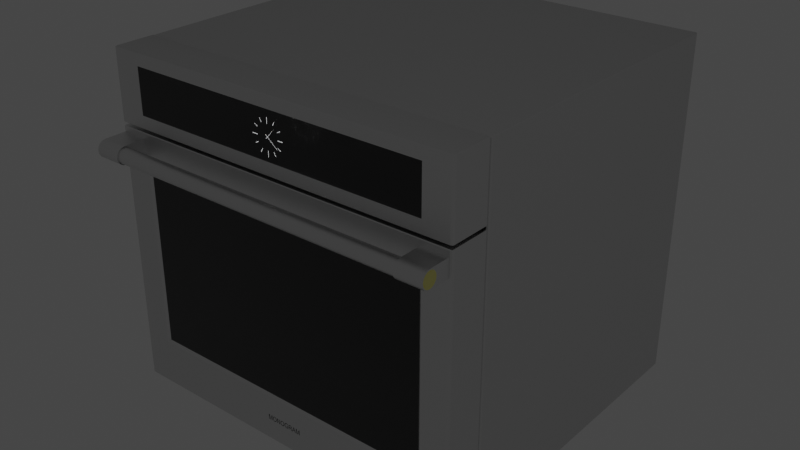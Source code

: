 # Source: Wall_Oven_Monogram.blend  (saved by Blender 3.0.42; exported with 4.5.12 LTS)
import bpy
from mathutils import Matrix  # noqa: F401  (used for matrix-valued properties, if any)

bpy.ops.wm.read_factory_settings(use_empty=True)
scene = bpy.context.scene
scene.name = 'Scene'

# ---- collections
col_collection = bpy.data.collections.new('Collection'); scene.collection.children.link(col_collection)
col_monogram_30_wall_oven_single = bpy.data.collections.new('Monogram 30 Wall Oven Single'); col_collection.children.link(col_monogram_30_wall_oven_single)

# ---- materials (node trees are filled in below, after node groups)
mat_appliance_stainless = bpy.data.materials.new('Appliance Stainless')
mat_appliance_stainless.alpha_threshold = 0.0
mat_appliance_stainless.preview_render_type = 'CUBE'
mat_appliance_stainless.roughness = 0.5
mat_black_glass = bpy.data.materials.new('Black Glass')
mat_black_glass.alpha_threshold = 0.0
mat_black_glass.use_raytrace_refraction = True
mat_black_glass.use_screen_refraction = True
mat_black_glass.refraction_depth = 0.1524
mat_black_glass.thickness_mode = 'SLAB'
mat_black_glass.diffuse_color = (0.02, 0.02, 0.02, 1.0)
mat_black_glass.roughness = 0.5
mat_black_glass.specular_intensity = 1.0
mat_polished_brass = bpy.data.materials.new('Polished Brass')
mat_polished_brass.alpha_threshold = 0.0
mat_polished_brass.diffuse_color = (0.4575, 0.4575, 0.4575, 1.0)
mat_polished_brass.roughness = 0.5
mat_polished_brass.specular_intensity = 0.8
mat_polished_brass.line_color = (0.0, 0.0, 0.0, 1.0)
mat_appliance_stainless_001 = bpy.data.materials.new('Appliance Stainless.001')
mat_appliance_stainless_001.alpha_threshold = 0.0
mat_appliance_stainless_001.preview_render_type = 'CUBE'
mat_appliance_stainless_001.roughness = 0.5
mat_black_glass_001 = bpy.data.materials.new('Black Glass.001')
mat_black_glass_001.alpha_threshold = 0.0
mat_black_glass_001.use_raytrace_refraction = True
mat_black_glass_001.use_screen_refraction = True
mat_black_glass_001.refraction_depth = 0.1524
mat_black_glass_001.thickness_mode = 'SLAB'
mat_black_glass_001.diffuse_color = (0.02, 0.02, 0.02, 1.0)
mat_black_glass_001.roughness = 0.5
mat_black_glass_001.specular_intensity = 1.0
mat_polished_brass_001 = bpy.data.materials.new('Polished Brass.001')
mat_polished_brass_001.alpha_threshold = 0.0
mat_polished_brass_001.diffuse_color = (0.4575, 0.4575, 0.4575, 1.0)
mat_polished_brass_001.roughness = 0.5
mat_polished_brass_001.specular_intensity = 0.8
mat_polished_brass_001.line_color = (0.0, 0.0, 0.0, 1.0)
mat_material_002 = bpy.data.materials.new('Material.002')

# ---- material node trees
mat_appliance_stainless.use_nodes = True; mat_appliance_stainless.node_tree.nodes.clear()
_N = mat_appliance_stainless.node_tree.nodes; _L = mat_appliance_stainless.node_tree.links
n0 = _N.new('ShaderNodeOutputMaterial'); n0.name = 'Material Output'; n0.location = (300, 300)
n1 = _N.new('ShaderNodeBsdfAnisotropic'); n1.name = 'Glossy BSDF'; n1.location = (10, 300)
n1.distribution = 'BECKMANN'
n1.inputs[1].default_value = 0.4762
_L.new(n1.outputs[0], n0.inputs[0])
n0.is_active_output = True
mat_black_glass.use_nodes = True; mat_black_glass.node_tree.nodes.clear()
_N = mat_black_glass.node_tree.nodes; _L = mat_black_glass.node_tree.links
n0 = _N.new('ShaderNodeOutputMaterial'); n0.name = 'Material Output'; n0.location = (483, 294)
n1 = _N.new('ShaderNodeBsdfPrincipled'); n1.name = 'Principled BSDF'; n1.location = (36, 263)
n1.distribution = 'GGX'
n1.subsurface_method = 'BURLEY'
n1.inputs[2].default_value = 0.15
n1.inputs[3].default_value = 1.51
n1.inputs[18].default_value = 1.0
n1.inputs[19].default_value = 0.25
n1.inputs[27].default_value = (0.0, 0.0, 0.0, 1.0)
n1.inputs[28].default_value = 1.0
n2 = _N.new('ShaderNodeRGB'); n2.name = 'RGB.001'; n2.location = (-430, 277)
n2.outputs[0].default_value = (0.06614, 0.0667, 0.06838, 1.0)
_L.new(n1.outputs[0], n0.inputs[0])
_L.new(n2.outputs[0], n1.inputs[0])
n0.is_active_output = True
mat_polished_brass.use_nodes = True; mat_polished_brass.node_tree.nodes.clear()
_N = mat_polished_brass.node_tree.nodes; _L = mat_polished_brass.node_tree.links
n0 = _N.new('ShaderNodeOutputMaterial'); n0.name = 'Material Output'; n0.location = (360, 203)
n1 = _N.new('ShaderNodeBsdfPrincipled'); n1.name = 'Principled BSDF'; n1.location = (-1, 215)
n1.distribution = 'GGX'
n1.subsurface_method = 'BURLEY'
n1.inputs[0].default_value = (1.0, 0.9469, 0.3377, 1.0)
n1.inputs[1].default_value = 1.0
n1.inputs[2].default_value = 0.125
n1.inputs[3].default_value = 1.45
n1.inputs[27].default_value = (0.0, 0.0, 0.0, 1.0)
n1.inputs[28].default_value = 1.0
_L.new(n1.outputs[0], n0.inputs[0])
n0.is_active_output = True
mat_appliance_stainless_001.use_nodes = True; mat_appliance_stainless_001.node_tree.nodes.clear()
_N = mat_appliance_stainless_001.node_tree.nodes; _L = mat_appliance_stainless_001.node_tree.links
n0 = _N.new('ShaderNodeOutputMaterial'); n0.name = 'Material Output'; n0.location = (300, 300)
n1 = _N.new('ShaderNodeBsdfAnisotropic'); n1.name = 'Glossy BSDF'; n1.location = (10, 300)
n1.distribution = 'BECKMANN'
n1.inputs[1].default_value = 0.4762
_L.new(n1.outputs[0], n0.inputs[0])
n0.is_active_output = True
mat_black_glass_001.use_nodes = True; mat_black_glass_001.node_tree.nodes.clear()
_N = mat_black_glass_001.node_tree.nodes; _L = mat_black_glass_001.node_tree.links
n0 = _N.new('ShaderNodeOutputMaterial'); n0.name = 'Material Output'; n0.location = (483, 294)
n1 = _N.new('ShaderNodeBsdfPrincipled'); n1.name = 'Principled BSDF'; n1.location = (36, 263)
n1.distribution = 'GGX'
n1.subsurface_method = 'BURLEY'
n1.inputs[2].default_value = 0.15
n1.inputs[3].default_value = 1.51
n1.inputs[18].default_value = 1.0
n1.inputs[19].default_value = 0.25
n1.inputs[27].default_value = (0.0, 0.0, 0.0, 1.0)
n1.inputs[28].default_value = 1.0
n2 = _N.new('ShaderNodeRGB'); n2.name = 'RGB.001'; n2.location = (-430, 277)
n2.outputs[0].default_value = (0.06614, 0.0667, 0.06838, 1.0)
_L.new(n1.outputs[0], n0.inputs[0])
_L.new(n2.outputs[0], n1.inputs[0])
n0.is_active_output = True
mat_polished_brass_001.use_nodes = True; mat_polished_brass_001.node_tree.nodes.clear()
_N = mat_polished_brass_001.node_tree.nodes; _L = mat_polished_brass_001.node_tree.links
n0 = _N.new('ShaderNodeOutputMaterial'); n0.name = 'Material Output'; n0.location = (360, 203)
n1 = _N.new('ShaderNodeBsdfPrincipled'); n1.name = 'Principled BSDF'; n1.location = (-1, 215)
n1.distribution = 'GGX'
n1.subsurface_method = 'BURLEY'
n1.inputs[0].default_value = (1.0, 0.9469, 0.3377, 1.0)
n1.inputs[1].default_value = 1.0
n1.inputs[2].default_value = 0.125
n1.inputs[3].default_value = 1.45
n1.inputs[27].default_value = (0.0, 0.0, 0.0, 1.0)
n1.inputs[28].default_value = 1.0
_L.new(n1.outputs[0], n0.inputs[0])
n0.is_active_output = True
mat_material_002.use_nodes = True; mat_material_002.node_tree.nodes.clear()
_N = mat_material_002.node_tree.nodes; _L = mat_material_002.node_tree.links
n0 = _N.new('ShaderNodeOutputMaterial'); n0.name = 'Material Output'; n0.location = (300, 300)
n1 = _N.new('ShaderNodeEmission'); n1.name = 'Emission'; n1.location = (10, 300)
n1.inputs[1].default_value = 3.0
_L.new(n1.outputs[0], n0.inputs[0])
n0.is_active_output = True

# ---- world
world_world = bpy.data.worlds.new('World'); scene.world = world_world
world_world.use_nodes = True; world_world.node_tree.nodes.clear()
_N = world_world.node_tree.nodes; _L = world_world.node_tree.links
n0 = _N.new('ShaderNodeOutputWorld'); n0.name = 'World Output'; n0.location = (300, 300)
n1 = _N.new('ShaderNodeBackground'); n1.name = 'Background'; n1.location = (10, 300)
n1.inputs[0].default_value = (0.05088, 0.05088, 0.05088, 1.0)
_L.new(n1.outputs[0], n0.inputs[0])
n0.is_active_output = True
world_world.color = (0.05088, 0.05088, 0.05088)
world_world.use_sun_shadow = False
world_world.sun_shadow_jitter_overblur = 0.0

# ---- meshes
me_cube_025 = bpy.data.meshes.new('Cube.025')
me_cube_025.from_pydata([(-0.4486, -0.7755, 2.293e-08), (-0.4486, -0.7778, 0.00186), (-0.4533, -0.7755, 0.00186), (-0.4486, -0.7771, 0.0005448), (-0.4513, -0.7768, 0.0007861), (-0.4519, -0.7771, 0.00186), (-0.4519, -0.7755, 0.0005448), (-0.4486, -0.7778, 0.01916), (-0.4533, -0.7755, 0.01916), (-0.4519, -0.7771, 0.01916), (-0.4486, -0.7367, 2.293e-08), (-0.4533, -0.7367, 0.00186), (-0.4486, -0.7344, 0.00186), (-0.4519, -0.7367, 0.0005448), (-0.4513, -0.7354, 0.0007861), (-0.4519, -0.7351, 0.00186), (-0.4486, -0.7351, 0.0005448), (-0.4486, -0.7344, 0.01916), (-0.4533, -0.7367, 0.01916), (-0.4519, -0.7351, 0.01916), (0.4486, -0.7755, 2.293e-08), (0.4533, -0.7755, 0.00186), (0.4486, -0.7778, 0.00186), (0.4519, -0.7755, 0.0005448), (0.4513, -0.7768, 0.0007861), (0.4519, -0.7771, 0.00186), (0.4486, -0.7771, 0.0005448), (0.4486, -0.7778, 0.01916), (0.4533, -0.7755, 0.01916), (0.4519, -0.7771, 0.01916), (0.4486, -0.7367, 2.293e-08), (0.4486, -0.7344, 0.00186), (0.4533, -0.7367, 0.00186), (0.4486, -0.7351, 0.0005448), (0.4513, -0.7354, 0.0007861), (0.4519, -0.7351, 0.00186), (0.4519, -0.7367, 0.0005448), (0.4533, -0.7367, 0.01916), (0.4486, -0.7344, 0.01916), (0.4519, -0.7351, 0.01916), (-0.4486, -0.73, -1.164e-10), (-0.4486, -0.7347, 0.00186), (-0.4534, -0.73, 0.00186), (-0.4486, -0.7333, 0.0005448), (-0.4514, -0.7327, 0.0007861), (-0.452, -0.7333, 0.00186), (-0.452, -0.73, 0.0005448), (-0.4486, -0.7347, 0.8494), (-0.4486, -0.73, 0.8513), (-0.4534, -0.73, 0.8494), (-0.4486, -0.7333, 0.8507), (-0.4514, -0.7327, 0.8505), (-0.452, -0.73, 0.8507), (-0.452, -0.7333, 0.8494), (-0.4486, -7.823e-08, -1.164e-10), (-0.4534, -7.823e-08, 0.00186), (-0.4486, 0.004743, 0.00186), (-0.452, -7.823e-08, 0.0005448), (-0.4514, 0.002738, 0.0007861), (-0.452, 0.003354, 0.00186), (-0.4486, 0.003354, 0.0005448), (-0.4486, -7.823e-08, 0.8513), (-0.4486, 0.004743, 0.8494), (-0.4534, -7.823e-08, 0.8494), (-0.4486, 0.003354, 0.8507), (-0.4514, 0.002738, 0.8505), (-0.452, 0.003354, 0.8494), (-0.452, -7.823e-08, 0.8507), (0.4486, -0.73, -1.164e-10), (0.4534, -0.73, 0.00186), (0.4486, -0.7347, 0.00186), (0.452, -0.73, 0.0005448), (0.4514, -0.7327, 0.0007861), (0.452, -0.7333, 0.00186), (0.4486, -0.7333, 0.0005448), (0.4486, -0.73, 0.8513), (0.4486, -0.7347, 0.8494), (0.4534, -0.73, 0.8494), (0.4486, -0.7333, 0.8507), (0.4514, -0.7327, 0.8505), (0.452, -0.7333, 0.8494), (0.452, -0.73, 0.8507), (0.4486, -7.823e-08, -1.164e-10), (0.4486, 0.004743, 0.00186), (0.4534, -7.823e-08, 0.00186), (0.4486, 0.003354, 0.0005448), (0.4514, 0.002738, 0.0007861), (0.452, 0.003354, 0.00186), (0.452, -7.823e-08, 0.0005448), (0.4486, -7.823e-08, 0.8513), (0.4534, -7.823e-08, 0.8494), (0.4486, 0.004743, 0.8494), (0.452, -7.823e-08, 0.8507), (0.4514, 0.002738, 0.8505), (0.452, 0.003354, 0.8494), (0.4486, 0.003354, 0.8507), (0.4233, -0.7367, 2.293e-08), (-0.4279, -0.7367, 2.293e-08), (-0.4279, -0.7351, 0.0005448), (0.4233, -0.7351, 0.0005448), (-0.4279, -0.7344, 0.00186), (0.4233, -0.7344, 0.00186), (-0.4279, -0.7367, 0.02102), (0.4233, -0.7367, 0.02102), (0.4233, -0.7351, 0.02048), (-0.4279, -0.7351, 0.02048), (0.4233, -0.7344, 0.01916), (-0.4279, -0.7344, 0.01916), (-0.4279, -0.7755, 2.293e-08), (0.4233, -0.7755, 2.293e-08), (0.4233, -0.7771, 0.0005448), (-0.4279, -0.7771, 0.0005448), (0.4233, -0.7778, 0.00186), (-0.4279, -0.7778, 0.00186), (0.4233, -0.7755, 0.02102), (-0.4279, -0.7755, 0.02102), (-0.4279, -0.7771, 0.02048), (0.4233, -0.7771, 0.02048), (-0.4279, -0.7778, 0.01916), (0.4233, -0.7778, 0.01916), (-0.4486, -0.7778, 0.03976), (-0.4486, -0.7755, 0.04162), (-0.4533, -0.7755, 0.03976), (-0.4486, -0.7771, 0.04107), (-0.4513, -0.7768, 0.04083), (-0.4519, -0.7755, 0.04107), (-0.4519, -0.7771, 0.03976), (-0.4486, -0.7367, 0.04162), (-0.4486, -0.7344, 0.03976), (-0.4533, -0.7367, 0.03976), (-0.4486, -0.7351, 0.04107), (-0.4513, -0.7354, 0.04083), (-0.4519, -0.7351, 0.03976), (-0.4519, -0.7367, 0.04107), (-0.4279, -0.7367, 0.04162), (-0.4279, -0.7351, 0.04107), (-0.4279, -0.7344, 0.03976), (-0.4279, -0.7755, 0.04162), (-0.4279, -0.7771, 0.04107), (-0.4279, -0.7778, 0.03976), (0.4486, -0.7755, 0.0416), (0.4486, -0.7778, 0.03974), (0.4533, -0.7755, 0.03974), (0.4486, -0.7771, 0.04106), (0.4513, -0.7768, 0.04082), (0.4519, -0.7771, 0.03974), (0.4519, -0.7755, 0.04106), (0.4486, -0.7367, 0.0416), (0.4533, -0.7367, 0.03974), (0.4486, -0.7344, 0.03974), (0.4519, -0.7367, 0.04106), (0.4513, -0.7354, 0.04082), (0.4519, -0.7351, 0.03974), (0.4486, -0.7351, 0.04106), (0.4233, -0.7367, 0.0416), (0.4233, -0.7351, 0.04106), (0.4233, -0.7344, 0.03974), (0.4233, -0.7755, 0.0416), (0.4233, -0.7771, 0.04106), (0.4233, -0.7778, 0.03974), (-0.4477, -0.8296, 0.04121), (-0.3747, -0.8304, 0.1611), (-0.4534, -0.8296, 0.04338), (-0.4477, -0.8334, 0.04185), (-0.451, -0.8327, 0.04213), (-0.4517, -0.8334, 0.04338), (-0.4517, -0.8296, 0.04185), (-0.3747, -0.8304, 0.5848), (-0.4477, -0.8296, 0.6766), (-0.4534, -0.8296, 0.6745), (-0.4477, -0.8334, 0.676), (-0.451, -0.8327, 0.6757), (-0.4517, -0.8296, 0.676), (-0.4517, -0.8334, 0.6745), (-0.4477, -0.7398, 0.04121), (-0.4534, -0.7398, 0.04338), (-0.4477, -0.7344, 0.04338), (-0.4517, -0.7398, 0.04185), (-0.451, -0.7367, 0.04213), (-0.4517, -0.736, 0.04338), (-0.4477, -0.736, 0.04185), (-0.4477, -0.7398, 0.6766), (-0.4477, -0.7344, 0.6745), (-0.4534, -0.7398, 0.6745), (-0.4477, -0.736, 0.676), (-0.451, -0.7367, 0.6757), (-0.4517, -0.736, 0.6745), (-0.4517, -0.7398, 0.676), (0.448, -0.8296, 0.04121), (0.4537, -0.8296, 0.04338), (0.3786, -0.8304, 0.1611), (0.452, -0.8296, 0.04185), (0.4513, -0.8327, 0.04213), (0.452, -0.8334, 0.04338), (0.448, -0.8334, 0.04185), (0.448, -0.8296, 0.6766), (0.3786, -0.8304, 0.5848), (0.4537, -0.8296, 0.6745), (0.448, -0.8334, 0.676), (0.4513, -0.8327, 0.6757), (0.452, -0.8334, 0.6745), (0.452, -0.8296, 0.676), (0.448, -0.7398, 0.04121), (0.448, -0.7344, 0.04338), (0.4537, -0.7398, 0.04338), (0.448, -0.736, 0.04185), (0.4513, -0.7367, 0.04213), (0.452, -0.736, 0.04338), (0.452, -0.7398, 0.04185), (0.448, -0.7398, 0.6766), (0.4537, -0.7398, 0.6745), (0.448, -0.7344, 0.6745), (0.452, -0.7398, 0.676), (0.4513, -0.7367, 0.6757), (0.452, -0.736, 0.6745), (0.448, -0.736, 0.676), (-0.4477, -0.8296, 0.6832), (-0.3804, -0.835, 0.7152), (-0.4534, -0.8296, 0.6854), (-0.4477, -0.8334, 0.6838), (-0.451, -0.8327, 0.6841), (-0.4517, -0.8334, 0.6854), (-0.4517, -0.8296, 0.6838), (-0.3804, -0.835, 0.8232), (-0.4477, -0.8296, 0.8525), (-0.4534, -0.8296, 0.8503), (-0.4477, -0.8334, 0.8518), (-0.451, -0.8327, 0.8516), (-0.4517, -0.8296, 0.8518), (-0.4517, -0.8334, 0.8503), (-0.4477, -0.7398, 0.6832), (-0.4534, -0.7398, 0.6854), (-0.4477, -0.7344, 0.6854), (-0.4517, -0.7398, 0.6838), (-0.451, -0.7367, 0.6841), (-0.4517, -0.736, 0.6854), (-0.4477, -0.736, 0.6838), (-0.4477, -0.7398, 0.8525), (-0.4477, -0.7344, 0.8503), (-0.4534, -0.7398, 0.8503), (-0.4477, -0.736, 0.8518), (-0.451, -0.7367, 0.8516), (-0.4517, -0.736, 0.8503), (-0.4517, -0.7398, 0.8518), (0.448, -0.8296, 0.6832), (0.4537, -0.8296, 0.6854), (0.3842, -0.835, 0.7152), (0.452, -0.8296, 0.6838), (0.4513, -0.8327, 0.6841), (0.452, -0.8334, 0.6854), (0.448, -0.8334, 0.6838), (0.448, -0.8296, 0.8525), (0.3842, -0.835, 0.8232), (0.4537, -0.8296, 0.8503), (0.448, -0.8334, 0.8518), (0.4513, -0.8327, 0.8516), (0.452, -0.8334, 0.8503), (0.452, -0.8296, 0.8518), (0.448, -0.7398, 0.6832), (0.448, -0.7344, 0.6854), (0.4537, -0.7398, 0.6854), (0.448, -0.736, 0.6838), (0.4513, -0.7367, 0.6841), (0.452, -0.736, 0.6854), (0.452, -0.7398, 0.6838), (0.448, -0.7398, 0.8525), (0.4537, -0.7398, 0.8503), (0.448, -0.7344, 0.8503), (0.452, -0.7398, 0.8518), (0.4513, -0.7367, 0.8516), (0.452, -0.736, 0.8503), (0.448, -0.736, 0.8518), (-0.4477, -0.835, 0.04338), (-0.4477, -0.835, 0.6745), (0.448, -0.835, 0.6745), (0.448, -0.835, 0.04338), (-0.3804, -0.835, 0.1555), (-0.3804, -0.835, 0.5904), (0.3842, -0.835, 0.5904), (0.3842, -0.835, 0.1555), (-0.4477, -0.835, 0.6854), (-0.4477, -0.835, 0.8503), (0.448, -0.835, 0.8503), (0.448, -0.835, 0.6854), (0.03386, -0.835, 0.1067), (0.03679, -0.835, 0.09422), (0.0385, -0.835, 0.09422), (0.03547, -0.835, 0.09799), (0.035, -0.835, 0.09933), (0.03069, -0.835, 0.09799), (0.03383, -0.835, 0.1028), (0.033, -0.835, 0.1054), (0.02787, -0.835, 0.09422), (0.02946, -0.835, 0.09422), (0.0322, -0.835, 0.1067), (0.03114, -0.835, 0.09933), (0.03237, -0.835, 0.103), (0.03273, -0.835, 0.1042), (0.01536, -0.835, 0.09595), (0.01065, -0.835, 0.09548), (0.01426, -0.835, 0.0951), (0.0116, -0.835, 0.09558), (0.01253, -0.835, 0.09589), (0.01333, -0.835, 0.09632), (0.01391, -0.835, 0.09677), (0.01536, -0.835, 0.1006), (0.01391, -0.835, 0.0991), (0.01063, -0.835, 0.0991), (0.01063, -0.835, 0.1006), (0.0152, -0.835, 0.1032), (0.01358, -0.835, 0.1036), (0.01386, -0.835, 0.1028), (0.01484, -0.835, 0.1043), (0.01324, -0.835, 0.1043), (0.01278, -0.835, 0.1048), (0.01435, -0.835, 0.1052), (0.01217, -0.835, 0.1051), (0.01143, -0.835, 0.1054), (0.01369, -0.835, 0.1059), (0.01062, -0.835, 0.1055), (0.01194, -0.835, 0.09412), (0.009159, -0.835, 0.0942), (0.01073, -0.835, 0.094), (0.01311, -0.835, 0.09449), (0.00774, -0.835, 0.09479), (0.006556, -0.835, 0.09575), (0.009569, -0.835, 0.09561), (0.008556, -0.835, 0.09602), (0.005705, -0.835, 0.09706), (0.007689, -0.835, 0.09671), (0.007053, -0.835, 0.09769), (0.005188, -0.835, 0.09864), (0.006667, -0.835, 0.09895), (0.005018, -0.835, 0.1004), (0.00654, -0.835, 0.1005), (0.005188, -0.835, 0.1021), (0.006648, -0.835, 0.1018), (0.006966, -0.835, 0.103), (0.005701, -0.835, 0.1038), (0.007268, -0.835, 0.1036), (0.007672, -0.835, 0.1042), (0.006532, -0.835, 0.1052), (0.008197, -0.835, 0.1047), (0.00887, -0.835, 0.1051), (0.009676, -0.835, 0.1054), (0.007665, -0.835, 0.1061), (0.01281, -0.835, 0.1064), (0.009044, -0.835, 0.1067), (0.01178, -0.835, 0.1068), (0.01062, -0.835, 0.1069), (-0.02442, -0.835, 0.09419), (-0.02736, -0.835, 0.09422), (-0.02585, -0.835, 0.094), (-0.02308, -0.835, 0.09477), (-0.02871, -0.835, 0.09485), (-0.02195, -0.835, 0.09572), (-0.02585, -0.835, 0.09542), (-0.0243, -0.835, 0.09575), (-0.02111, -0.835, 0.09703), (-0.02305, -0.835, 0.09673), (-0.02223, -0.835, 0.09831), (-0.02058, -0.835, 0.09863), (-0.02196, -0.835, 0.1004), (-0.02041, -0.835, 0.1004), (-0.02058, -0.835, 0.1022), (-0.02207, -0.835, 0.1019), (-0.02242, -0.835, 0.1031), (-0.02107, -0.835, 0.1038), (-0.023, -0.835, 0.1041), (-0.02189, -0.835, 0.1051), (-0.0238, -0.835, 0.1048), (-0.02476, -0.835, 0.1053), (-0.023, -0.835, 0.1061), (-0.02583, -0.835, 0.1055), (-0.02982, -0.835, 0.09586), (-0.02738, -0.835, 0.09575), (-0.02863, -0.835, 0.09672), (-0.03063, -0.835, 0.09717), (-0.02946, -0.835, 0.09825), (-0.03112, -0.835, 0.09868), (-0.02974, -0.835, 0.1003), (-0.03128, -0.835, 0.1003), (-0.02945, -0.835, 0.1027), (-0.0309, -0.835, 0.103), (-0.02858, -0.835, 0.1043), (-0.02976, -0.835, 0.1051), (-0.02732, -0.835, 0.1052), (-0.02802, -0.835, 0.1064), (-0.02434, -0.835, 0.1067), (-0.02584, -0.835, 0.1069), (-0.0006229, -0.835, 0.09419), (-0.003572, -0.835, 0.09422), (-0.002053, -0.835, 0.094), (0.0007095, -0.835, 0.09477), (-0.004918, -0.835, 0.09485), (0.001842, -0.835, 0.09572), (-0.002061, -0.835, 0.09542), (-0.0005064, -0.835, 0.09575), (0.002684, -0.835, 0.09703), (0.0007409, -0.835, 0.09673), (0.001564, -0.835, 0.09831), (0.003209, -0.835, 0.09863), (0.001842, -0.835, 0.1004), (0.003385, -0.835, 0.1004), (0.003217, -0.835, 0.1022), (0.001723, -0.835, 0.1019), (0.001369, -0.835, 0.1031), (0.00272, -0.835, 0.1038), (0.0007933, -0.835, 0.1041), (0.001906, -0.835, 0.1051), (-6.426e-06, -0.835, 0.1048), (-0.0009645, -0.835, 0.1053), (0.0007933, -0.835, 0.1061), (-0.002038, -0.835, 0.1055), (-0.006032, -0.835, 0.09586), (-0.003587, -0.835, 0.09575), (-0.004836, -0.835, 0.09672), (-0.006834, -0.835, 0.09717), (-0.005666, -0.835, 0.09825), (-0.007324, -0.835, 0.09868), (-0.005944, -0.835, 0.1003), (-0.007486, -0.835, 0.1003), (-0.005654, -0.835, 0.1027), (-0.007105, -0.835, 0.103), (-0.004787, -0.835, 0.1043), (-0.005968, -0.835, 0.1051), (-0.003524, -0.835, 0.1052), (-0.004227, -0.835, 0.1064), (-0.000547, -0.835, 0.1067), (-0.002046, -0.835, 0.1069), (-0.03323, -0.835, 0.1067), (-0.03468, -0.835, 0.09422), (-0.03323, -0.835, 0.09422), (-0.03468, -0.835, 0.1047), (-0.03935, -0.835, 0.09422), (-0.038, -0.835, 0.09422), (-0.03859, -0.835, 0.09602), (-0.03799, -0.835, 0.09801), (-0.03526, -0.835, 0.1067), (-0.04264, -0.835, 0.1048), (-0.03914, -0.835, 0.09786), (-0.04184, -0.835, 0.1067), (-0.0441, -0.835, 0.09422), (-0.04264, -0.835, 0.09422), (-0.0441, -0.835, 0.1067), (0.05051, -0.835, 0.1067), (0.04905, -0.835, 0.09422), (0.05051, -0.835, 0.09422), (0.04905, -0.835, 0.1047), (0.04439, -0.835, 0.09422), (0.04574, -0.835, 0.09422), (0.04515, -0.835, 0.09602), (0.04575, -0.835, 0.09801), (0.04848, -0.835, 0.1067), (0.04109, -0.835, 0.1048), (0.0446, -0.835, 0.09786), (0.04189, -0.835, 0.1067), (0.03964, -0.835, 0.09422), (0.04109, -0.835, 0.09422), (0.03964, -0.835, 0.1067), (0.0257, -0.835, 0.09761), (0.02579, -0.835, 0.09422), (0.02767, -0.835, 0.09422), (0.02429, -0.835, 0.09681), (0.02369, -0.835, 0.0978), (0.0251, -0.835, 0.09852), (0.02321, -0.835, 0.09853), (0.02446, -0.835, 0.09927), (0.0228, -0.835, 0.09903), (0.02244, -0.835, 0.09937), (0.02408, -0.835, 0.09958), (0.0221, -0.835, 0.09957), (0.02176, -0.835, 0.0997), (0.02355, -0.835, 0.09989), (0.02142, -0.835, 0.09974), (0.01918, -0.835, 0.09975), (0.02597, -0.835, 0.101), (0.02333, -0.835, 0.1012), (0.02241, -0.835, 0.1012), (0.02656, -0.835, 0.1021), (0.02402, -0.835, 0.1014), (0.02453, -0.835, 0.1017), (0.02491, -0.835, 0.1022), (0.02675, -0.835, 0.1033), (0.02513, -0.835, 0.1027), (0.02521, -0.835, 0.1033), (0.02506, -0.835, 0.1041), (0.02663, -0.835, 0.1043), (0.02462, -0.835, 0.1047), (0.02628, -0.835, 0.1052), (0.02387, -0.835, 0.1052), (0.02277, -0.835, 0.1053), (0.02573, -0.835, 0.1059), (0.01918, -0.835, 0.1053), (0.01767, -0.835, 0.09422), (0.01918, -0.835, 0.09422), (0.01767, -0.835, 0.1067), (0.01918, -0.835, 0.1012), (0.02497, -0.835, 0.1003), (0.02502, -0.835, 0.1063), (0.02405, -0.835, 0.1066), (0.02271, -0.835, 0.1067), (-0.009525, -0.835, 0.1067), (-0.01106, -0.835, 0.09422), (-0.009525, -0.835, 0.09422), (-0.01096, -0.835, 0.09688), (-0.01096, -0.835, 0.1067), (-0.01706, -0.835, 0.104), (-0.01696, -0.835, 0.1067), (-0.0185, -0.835, 0.09422), (-0.01706, -0.835, 0.09422), (-0.0185, -0.835, 0.1067), (-0.4458, -0.8747, 0.6421), (0.446, -0.8747, 0.6421), (-0.4458, -0.8757, 0.6369), (0.446, -0.8757, 0.6369), (-0.4458, -0.8786, 0.6326), (0.446, -0.8786, 0.6326), (-0.4458, -0.8828, 0.6297), (0.446, -0.8828, 0.6297), (-0.4458, -0.8879, 0.6286), (0.446, -0.8879, 0.6286), (-0.4458, -0.8929, 0.6297), (0.446, -0.8929, 0.6297), (-0.4458, -0.8972, 0.6326), (0.446, -0.8972, 0.6326), (-0.4458, -0.9, 0.6369), (0.446, -0.9, 0.6369), (-0.4458, -0.901, 0.6421), (0.446, -0.901, 0.6421), (-0.4458, -0.9, 0.6473), (0.446, -0.9, 0.6473), (-0.4458, -0.8972, 0.6516), (0.446, -0.8972, 0.6516), (-0.4458, -0.8929, 0.6545), (0.446, -0.8929, 0.6545), (-0.4458, -0.8879, 0.6556), (0.446, -0.8879, 0.6556), (-0.4458, -0.8828, 0.6545), (0.446, -0.8828, 0.6545), (-0.4458, -0.8786, 0.6516), (0.446, -0.8786, 0.6516), (-0.4458, -0.8757, 0.6473), (0.446, -0.8757, 0.6473), (-0.4477, -0.8698, 0.6421), (-0.4477, -0.8712, 0.635), (0.448, -0.8712, 0.635), (0.448, -0.8698, 0.6421), (-0.4477, -0.8751, 0.629), (0.448, -0.8751, 0.629), (-0.4477, -0.881, 0.625), (0.448, -0.881, 0.625), (-0.4477, -0.8879, 0.6236), (0.448, -0.8879, 0.6236), (-0.4477, -0.8948, 0.625), (0.448, -0.8948, 0.625), (-0.4477, -0.9007, 0.629), (0.448, -0.9007, 0.629), (-0.4477, -0.9046, 0.635), (0.448, -0.9046, 0.635), (-0.4477, -0.906, 0.6421), (0.448, -0.906, 0.6421), (-0.4477, -0.9046, 0.6492), (0.448, -0.9046, 0.6492), (-0.4477, -0.9007, 0.6552), (0.448, -0.9007, 0.6552), (-0.4477, -0.8948, 0.6592), (0.448, -0.8948, 0.6592), (-0.4477, -0.8879, 0.6606), (0.448, -0.8879, 0.6606), (-0.4477, -0.881, 0.6592), (0.448, -0.881, 0.6592), (-0.4477, -0.8751, 0.6552), (0.448, -0.8751, 0.6552), (-0.4477, -0.8712, 0.6492), (0.448, -0.8712, 0.6492), (-0.4477, -0.8719, 0.6421), (-0.4477, -0.8731, 0.6358), (0.448, -0.8731, 0.6358), (0.448, -0.8719, 0.6421), (-0.4477, -0.8766, 0.6305), (0.448, -0.8766, 0.6305), (-0.4477, -0.8818, 0.627), (0.448, -0.8818, 0.627), (-0.4477, -0.8879, 0.6257), (0.448, -0.8879, 0.6257), (-0.4477, -0.894, 0.627), (0.448, -0.894, 0.627), (-0.4477, -0.8992, 0.6305), (0.448, -0.8992, 0.6305), (-0.4477, -0.9027, 0.6358), (0.448, -0.9027, 0.6358), (-0.4477, -0.9039, 0.6421), (0.448, -0.9039, 0.6421), (-0.4477, -0.9027, 0.6484), (0.448, -0.9027, 0.6484), (-0.4477, -0.8992, 0.6537), (0.448, -0.8992, 0.6537), (-0.4477, -0.894, 0.6572), (0.448, -0.894, 0.6572), (-0.4477, -0.8879, 0.6585), (0.448, -0.8879, 0.6585), (-0.4477, -0.8818, 0.6572), (0.448, -0.8818, 0.6572), (-0.4477, -0.8766, 0.6537), (0.448, -0.8766, 0.6537), (-0.4477, -0.8731, 0.6484), (0.448, -0.8731, 0.6484), (0.3828, -0.8712, 0.635), (0.3828, -0.8698, 0.6421), (0.3828, -0.8751, 0.629), (0.3828, -0.881, 0.625), (0.3828, -0.8879, 0.6236), (0.3828, -0.8948, 0.625), (0.3828, -0.9007, 0.629), (0.3828, -0.9046, 0.635), (0.3828, -0.906, 0.6421), (0.3828, -0.9046, 0.6492), (0.3828, -0.9007, 0.6552), (0.3828, -0.8948, 0.6592), (0.3828, -0.8879, 0.6606), (0.3828, -0.881, 0.6592), (0.3828, -0.8751, 0.6552), (0.3828, -0.8712, 0.6492), (0.3828, -0.8712, 0.635), (0.3828, -0.8698, 0.6421), (0.3828, -0.8751, 0.629), (0.3828, -0.881, 0.625), (0.3828, -0.8879, 0.6236), (0.3828, -0.8948, 0.625), (0.3828, -0.9007, 0.629), (0.3828, -0.9046, 0.635), (0.3828, -0.906, 0.6421), (0.3828, -0.9046, 0.6492), (0.3828, -0.9007, 0.6552), (0.3828, -0.8948, 0.6592), (0.3828, -0.8879, 0.6606), (0.3828, -0.881, 0.6592), (0.3828, -0.8751, 0.6552), (0.3828, -0.8712, 0.6492), (0.3828, -0.8879, 0.6211), (0.3828, -0.8957, 0.6227), (0.3828, -0.9024, 0.6272), (0.3828, -0.9069, 0.6341), (0.3828, -0.9084, 0.6421), (0.3828, -0.9069, 0.6502), (0.3828, -0.9024, 0.657), (0.3828, -0.8957, 0.6615), (0.3828, -0.8879, 0.6631), (0.3828, -0.835, 0.6211), (0.3828, -0.835, 0.6631), (0.448, -0.8712, 0.635), (0.448, -0.8698, 0.6421), (0.448, -0.8751, 0.629), (0.448, -0.881, 0.625), (0.448, -0.8879, 0.6236), (0.448, -0.8948, 0.625), (0.448, -0.9007, 0.629), (0.448, -0.9046, 0.635), (0.448, -0.906, 0.6421), (0.448, -0.9046, 0.6492), (0.448, -0.9007, 0.6552), (0.448, -0.8948, 0.6592), (0.448, -0.8879, 0.6606), (0.448, -0.881, 0.6592), (0.448, -0.8751, 0.6552), (0.448, -0.8712, 0.6492), (0.448, -0.8712, 0.635), (0.448, -0.8698, 0.6421), (0.448, -0.8751, 0.629), (0.448, -0.881, 0.625), (0.448, -0.8879, 0.6236), (0.448, -0.8948, 0.625), (0.448, -0.9007, 0.629), (0.448, -0.9046, 0.635), (0.448, -0.906, 0.6421), (0.448, -0.9046, 0.6492), (0.448, -0.9007, 0.6552), (0.448, -0.8948, 0.6592), (0.448, -0.8879, 0.6606), (0.448, -0.881, 0.6592), (0.448, -0.8751, 0.6552), (0.448, -0.8712, 0.6492), (0.448, -0.8879, 0.6211), (0.448, -0.8957, 0.6227), (0.448, -0.9024, 0.6272), (0.448, -0.9069, 0.6341), (0.448, -0.9084, 0.6421), (0.448, -0.9069, 0.6502), (0.448, -0.9024, 0.657), (0.448, -0.8957, 0.6615), (0.448, -0.8879, 0.6631), (0.448, -0.835, 0.6211), (0.448, -0.835, 0.6631), (-0.4477, -0.8712, 0.635), (-0.4477, -0.8698, 0.6421), (-0.4477, -0.8751, 0.629), (-0.4477, -0.881, 0.625), (-0.4477, -0.8879, 0.6236), (-0.4477, -0.8948, 0.625), (-0.4477, -0.9007, 0.629), (-0.4477, -0.9046, 0.635), (-0.4477, -0.906, 0.6421), (-0.4477, -0.9046, 0.6492), (-0.4477, -0.9007, 0.6552), (-0.4477, -0.8948, 0.6592), (-0.4477, -0.8879, 0.6606), (-0.4477, -0.881, 0.6592), (-0.4477, -0.8751, 0.6552), (-0.4477, -0.8712, 0.6492), (-0.4477, -0.8712, 0.635), (-0.4477, -0.8698, 0.6421), (-0.4477, -0.8751, 0.629), (-0.4477, -0.881, 0.625), (-0.4477, -0.8879, 0.6236), (-0.4477, -0.8948, 0.625), (-0.4477, -0.9007, 0.629), (-0.4477, -0.9046, 0.635), (-0.4477, -0.906, 0.6421), (-0.4477, -0.9046, 0.6492), (-0.4477, -0.9007, 0.6552), (-0.4477, -0.8948, 0.6592), (-0.4477, -0.8879, 0.6606), (-0.4477, -0.881, 0.6592), (-0.4477, -0.8751, 0.6552), (-0.4477, -0.8712, 0.6492), (-0.4477, -0.8879, 0.6211), (-0.4477, -0.8957, 0.6227), (-0.4477, -0.9024, 0.6272), (-0.4477, -0.9069, 0.6341), (-0.4477, -0.9084, 0.6421), (-0.4477, -0.9069, 0.6502), (-0.4477, -0.9024, 0.657), (-0.4477, -0.8957, 0.6615), (-0.4477, -0.8879, 0.6631), (-0.4477, -0.835, 0.6211), (-0.4477, -0.835, 0.6631), (-0.3825, -0.8712, 0.635), (-0.3825, -0.8698, 0.6421), (-0.3825, -0.8751, 0.629), (-0.3825, -0.881, 0.625), (-0.3825, -0.8879, 0.6236), (-0.3825, -0.8948, 0.625), (-0.3825, -0.9007, 0.629), (-0.3825, -0.9046, 0.635), (-0.3825, -0.906, 0.6421), (-0.3825, -0.9046, 0.6492), (-0.3825, -0.9007, 0.6552), (-0.3825, -0.8948, 0.6592), (-0.3825, -0.8879, 0.6606), (-0.3825, -0.881, 0.6592), (-0.3825, -0.8751, 0.6552), (-0.3825, -0.8712, 0.6492), (-0.3825, -0.8712, 0.635), (-0.3825, -0.8698, 0.6421), (-0.3825, -0.8751, 0.629), (-0.3825, -0.881, 0.625), (-0.3825, -0.8879, 0.6236), (-0.3825, -0.8948, 0.625), (-0.3825, -0.9007, 0.629), (-0.3825, -0.9046, 0.635), (-0.3825, -0.906, 0.6421), (-0.3825, -0.9046, 0.6492), (-0.3825, -0.9007, 0.6552), (-0.3825, -0.8948, 0.6592), (-0.3825, -0.8879, 0.6606), (-0.3825, -0.881, 0.6592), (-0.3825, -0.8751, 0.6552), (-0.3825, -0.8712, 0.6492), (-0.3825, -0.8879, 0.6211), (-0.3825, -0.8957, 0.6227), (-0.3825, -0.9024, 0.6272), (-0.3825, -0.9069, 0.6341), (-0.3825, -0.9084, 0.6421), (-0.3825, -0.9069, 0.6502), (-0.3825, -0.9024, 0.657), (-0.3825, -0.8957, 0.6615), (-0.3825, -0.8879, 0.6631), (-0.3825, -0.835, 0.6211), (-0.3825, -0.835, 0.6631)], [], [(113, 118, 7, 1), (32, 37, 28, 21), (2, 8, 18, 11), (101, 106, 38, 31), (0, 3, 4, 6), (1, 5, 4, 3), (2, 6, 4, 5), (102, 105, 135, 134), (116, 115, 137, 138), (7, 118, 139, 120), (10, 13, 14, 16), (11, 15, 14, 13), (12, 16, 14, 15), (9, 7, 120, 126), (18, 8, 122, 129), (115, 102, 134, 137), (20, 23, 24, 26), (21, 25, 24, 23), (22, 26, 24, 25), (39, 38, 149, 152), (106, 104, 155, 156), (30, 33, 34, 36), (31, 35, 34, 33), (32, 36, 34, 35), (114, 117, 158, 157), (119, 27, 141, 159), (29, 28, 142, 145), (10, 0, 6, 13), (13, 6, 2, 11), (1, 7, 9, 5), (5, 9, 8, 2), (17, 19, 132, 128), (105, 107, 136, 135), (17, 12, 15, 19), (19, 15, 11, 18), (97, 10, 16, 98), (98, 16, 12, 100), (38, 106, 156, 149), (103, 114, 157, 154), (37, 32, 35, 39), (39, 35, 31, 38), (20, 30, 36, 23), (23, 36, 32, 21), (104, 103, 154, 155), (37, 39, 152, 148), (27, 22, 25, 29), (29, 25, 21, 28), (109, 20, 26, 110), (110, 26, 22, 112), (118, 116, 138, 139), (107, 17, 128, 136), (96, 30, 20, 109), (70, 76, 47, 41), (84, 90, 77, 69), (89, 61, 48, 75), (42, 49, 63, 55), (56, 62, 91, 83), (40, 43, 44, 46), (41, 45, 44, 43), (42, 46, 44, 45), (47, 50, 51, 53), (48, 52, 51, 50), (49, 53, 51, 52), (54, 57, 58, 60), (55, 59, 58, 57), (56, 60, 58, 59), (61, 64, 65, 67), (62, 66, 65, 64), (63, 67, 65, 66), (68, 71, 72, 74), (69, 73, 72, 71), (70, 74, 72, 73), (75, 78, 79, 81), (76, 80, 79, 78), (77, 81, 79, 80), (82, 85, 86, 88), (83, 87, 86, 85), (84, 88, 86, 87), (89, 92, 93, 95), (90, 94, 93, 92), (91, 95, 93, 94), (54, 40, 46, 57), (57, 46, 42, 55), (41, 47, 53, 45), (45, 53, 49, 42), (48, 61, 67, 52), (52, 67, 63, 49), (62, 56, 59, 66), (66, 59, 55, 63), (82, 54, 60, 85), (85, 60, 56, 83), (61, 89, 95, 64), (64, 95, 91, 62), (90, 84, 87, 94), (94, 87, 83, 91), (68, 82, 88, 71), (71, 88, 84, 69), (89, 75, 81, 92), (92, 81, 77, 90), (76, 70, 73, 80), (80, 73, 69, 77), (40, 68, 74, 43), (43, 74, 70, 41), (75, 48, 50, 78), (78, 50, 47, 76), (54, 82, 68, 40), (10, 97, 108, 0), (97, 96, 109, 108), (117, 119, 159, 158), (117, 116, 118, 119), (28, 37, 148, 142), (114, 115, 116, 117), (3, 111, 113, 1), (111, 110, 112, 113), (0, 108, 111, 3), (108, 109, 110, 111), (19, 18, 129, 132), (105, 104, 106, 107), (8, 9, 126, 122), (102, 103, 104, 105), (33, 99, 101, 31), (99, 98, 100, 101), (30, 96, 99, 33), (96, 97, 98, 99), (12, 17, 107, 100), (100, 107, 106, 101), (27, 29, 145, 141), (103, 102, 115, 114), (22, 27, 119, 112), (112, 119, 118, 113), (134, 127, 121, 137), (120, 123, 124, 126), (121, 125, 124, 123), (122, 126, 124, 125), (127, 130, 131, 133), (128, 132, 131, 130), (129, 133, 131, 132), (121, 127, 133, 125), (125, 133, 129, 122), (137, 121, 123, 138), (138, 123, 120, 139), (130, 135, 136, 128), (127, 134, 135, 130), (140, 143, 144, 146), (141, 145, 144, 143), (142, 146, 144, 145), (147, 150, 151, 153), (148, 152, 151, 150), (149, 153, 151, 152), (154, 147, 153, 155), (155, 153, 149, 156), (147, 140, 146, 150), (150, 146, 142, 148), (143, 158, 159, 141), (140, 157, 158, 143), (147, 154, 157, 140), (190, 196, 167, 161), (204, 210, 197, 189), (209, 181, 168, 195), (162, 169, 183, 175), (176, 182, 211, 203), (160, 163, 164, 166), (272, 165, 164, 163), (162, 166, 164, 165), (273, 170, 171, 173), (168, 172, 171, 170), (169, 173, 171, 172), (174, 177, 178, 180), (175, 179, 178, 177), (176, 180, 178, 179), (181, 184, 185, 187), (182, 186, 185, 184), (183, 187, 185, 186), (188, 191, 192, 194), (189, 193, 192, 191), (275, 194, 192, 193), (195, 198, 199, 201), (274, 200, 199, 198), (197, 201, 199, 200), (202, 205, 206, 208), (203, 207, 206, 205), (204, 208, 206, 207), (209, 212, 213, 215), (210, 214, 213, 212), (211, 215, 213, 214), (174, 160, 166, 177), (177, 166, 162, 175), (272, 273, 173, 165), (165, 173, 169, 162), (168, 181, 187, 172), (172, 187, 183, 169), (182, 176, 179, 186), (186, 179, 175, 183), (202, 174, 180, 205), (205, 180, 176, 203), (181, 209, 215, 184), (184, 215, 211, 182), (210, 204, 207, 214), (214, 207, 203, 211), (188, 202, 208, 191), (191, 208, 204, 189), (209, 195, 201, 212), (212, 201, 197, 210), (274, 275, 193, 200), (200, 193, 189, 197), (160, 188, 194, 163), (163, 194, 275, 272), (195, 168, 170, 198), (198, 170, 273, 274), (174, 202, 188, 160), (246, 252, 223, 217), (260, 266, 253, 245), (265, 237, 224, 251), (218, 225, 239, 231), (232, 238, 267, 259), (216, 219, 220, 222), (280, 221, 220, 219), (218, 222, 220, 221), (281, 226, 227, 229), (224, 228, 227, 226), (225, 229, 227, 228), (230, 233, 234, 236), (231, 235, 234, 233), (232, 236, 234, 235), (237, 240, 241, 243), (238, 242, 241, 240), (239, 243, 241, 242), (244, 247, 248, 250), (245, 249, 248, 247), (283, 250, 248, 249), (251, 254, 255, 257), (282, 256, 255, 254), (253, 257, 255, 256), (258, 261, 262, 264), (259, 263, 262, 261), (260, 264, 262, 263), (265, 268, 269, 271), (266, 270, 269, 268), (267, 271, 269, 270), (230, 216, 222, 233), (233, 222, 218, 231), (280, 281, 229, 221), (221, 229, 225, 218), (224, 237, 243, 228), (228, 243, 239, 225), (238, 232, 235, 242), (242, 235, 231, 239), (258, 230, 236, 261), (261, 236, 232, 259), (237, 265, 271, 240), (240, 271, 267, 238), (266, 260, 263, 270), (270, 263, 259, 267), (244, 258, 264, 247), (247, 264, 260, 245), (265, 251, 257, 268), (268, 257, 253, 266), (282, 283, 249, 256), (256, 249, 245, 253), (216, 244, 250, 219), (219, 250, 283, 280), (251, 224, 226, 254), (254, 226, 281, 282), (230, 258, 244, 216), (276, 277, 273, 272), (278, 279, 275, 274), (279, 276, 272, 275), (277, 278, 274, 273), (161, 167, 277, 276), (196, 190, 279, 278), (190, 161, 276, 279), (167, 196, 278, 277), (217, 223, 281, 280), (252, 246, 283, 282), (246, 217, 280, 283), (223, 252, 282, 281), (284, 285, 286), (285, 284, 287), (287, 284, 288), (287, 288, 289), (288, 284, 290), (290, 284, 291), (289, 292, 293), (292, 289, 294), (294, 289, 295), (295, 289, 288), (294, 295, 296), (294, 296, 297), (294, 297, 291), (284, 294, 291), (298, 299, 300), (299, 298, 301), (301, 298, 302), (302, 298, 303), (303, 298, 304), (304, 298, 305), (304, 305, 306), (306, 305, 307), (307, 305, 308), (309, 310, 311), (310, 309, 312), (310, 312, 313), (313, 312, 314), (314, 312, 315), (314, 315, 316), (316, 315, 317), (317, 315, 318), (317, 318, 319), (320, 321, 322), (321, 320, 323), (321, 323, 324), (324, 323, 300), (324, 300, 325), (325, 300, 299), (325, 299, 326), (325, 326, 327), (325, 327, 328), (328, 327, 329), (328, 329, 330), (328, 330, 331), (331, 330, 332), (331, 332, 333), (333, 332, 334), (333, 334, 335), (335, 334, 336), (335, 336, 337), (335, 337, 338), (338, 337, 339), (338, 339, 340), (338, 340, 341), (341, 340, 342), (341, 342, 343), (341, 343, 344), (341, 344, 345), (345, 344, 319), (345, 319, 318), (345, 318, 346), (345, 346, 347), (347, 346, 348), (347, 348, 349), (350, 351, 352), (351, 350, 353), (351, 353, 354), (354, 353, 355), (354, 355, 356), (356, 355, 357), (357, 355, 358), (357, 358, 359), (359, 358, 360), (360, 358, 361), (360, 361, 362), (362, 361, 363), (362, 363, 364), (362, 364, 365), (365, 364, 366), (366, 364, 367), (366, 367, 368), (368, 367, 369), (368, 369, 370), (370, 369, 371), (371, 369, 372), (371, 372, 373), (356, 374, 354), (374, 356, 375), (374, 375, 376), (374, 376, 377), (377, 376, 378), (377, 378, 379), (379, 378, 380), (379, 380, 381), (381, 380, 382), (381, 382, 383), (383, 382, 384), (383, 384, 385), (385, 384, 386), (385, 386, 387), (387, 386, 373), (387, 373, 372), (387, 372, 388), (387, 388, 389), (390, 391, 392), (391, 390, 393), (391, 393, 394), (394, 393, 395), (394, 395, 396), (396, 395, 397), (397, 395, 398), (397, 398, 399), (399, 398, 400), (400, 398, 401), (400, 401, 402), (402, 401, 403), (402, 403, 404), (402, 404, 405), (405, 404, 406), (406, 404, 407), (406, 407, 408), (408, 407, 409), (408, 409, 410), (410, 409, 411), (411, 409, 412), (411, 412, 413), (396, 414, 394), (414, 396, 415), (414, 415, 416), (414, 416, 417), (417, 416, 418), (417, 418, 419), (419, 418, 420), (419, 420, 421), (421, 420, 422), (421, 422, 423), (423, 422, 424), (423, 424, 425), (425, 424, 426), (425, 426, 427), (427, 426, 413), (427, 413, 412), (427, 412, 428), (427, 428, 429), (430, 431, 432), (431, 430, 433), (433, 434, 435), (434, 433, 436), (436, 433, 437), (437, 433, 438), (438, 433, 430), (436, 439, 434), (439, 436, 440), (439, 440, 441), (439, 442, 443), (442, 439, 444), (444, 439, 441), (445, 446, 447), (446, 445, 448), (448, 449, 450), (449, 448, 451), (451, 448, 452), (452, 448, 453), (453, 448, 445), (451, 454, 449), (454, 451, 455), (454, 455, 456), (454, 457, 458), (457, 454, 459), (459, 454, 456), (460, 461, 462), (461, 460, 463), (463, 460, 464), (464, 460, 465), (464, 465, 466), (466, 465, 467), (466, 467, 468), (468, 467, 469), (469, 467, 470), (469, 470, 471), (471, 470, 472), (472, 470, 473), (472, 473, 474), (474, 473, 475), (476, 477, 478), (477, 476, 479), (477, 479, 480), (480, 479, 481), (481, 479, 482), (482, 479, 483), (482, 483, 484), (484, 483, 485), (485, 483, 486), (486, 483, 487), (486, 487, 488), (488, 487, 489), (488, 489, 490), (490, 489, 491), (491, 489, 492), (491, 492, 493), (475, 494, 495), (494, 475, 496), (496, 475, 497), (497, 475, 473), (497, 473, 498), (497, 498, 476), (497, 476, 478), (496, 497, 493), (496, 493, 492), (496, 492, 499), (496, 499, 500), (496, 500, 501), (502, 503, 504), (503, 502, 505), (505, 502, 506), (505, 507, 503), (507, 505, 508), (507, 509, 510), (509, 507, 511), (511, 507, 508), (544, 547, 546, 545), (545, 546, 549, 548), (548, 549, 551, 550), (550, 551, 553, 552), (552, 553, 555, 554), (554, 555, 557, 556), (556, 557, 559, 558), (558, 559, 561, 560), (560, 561, 563, 562), (562, 563, 565, 564), (564, 565, 567, 566), (566, 567, 569, 568), (568, 569, 571, 570), (570, 571, 573, 572), (515, 513, 543, 541, 539, 537, 535, 533, 531, 529, 527, 525, 523, 521, 519, 517), (572, 573, 575, 574), (574, 575, 547, 544), (512, 514, 516, 518, 520, 522, 524, 526, 528, 530, 532, 534, 536, 538, 540, 542), (577, 576, 544, 545), (579, 578, 546, 547), (580, 577, 545, 548), (578, 581, 549, 546), (582, 580, 548, 550), (581, 583, 551, 549), (584, 582, 550, 552), (583, 585, 553, 551), (586, 584, 552, 554), (585, 587, 555, 553), (588, 586, 554, 556), (587, 589, 557, 555), (590, 588, 556, 558), (589, 591, 559, 557), (592, 590, 558, 560), (591, 593, 561, 559), (594, 592, 560, 562), (593, 595, 563, 561), (596, 594, 562, 564), (595, 597, 565, 563), (598, 596, 564, 566), (597, 599, 567, 565), (600, 598, 566, 568), (599, 601, 569, 567), (602, 600, 568, 570), (601, 603, 571, 569), (604, 602, 570, 572), (603, 605, 573, 571), (606, 604, 572, 574), (605, 607, 575, 573), (576, 606, 574, 544), (607, 579, 547, 575), (514, 512, 576, 577), (513, 515, 578, 579), (516, 514, 577, 580), (515, 517, 581, 578), (518, 516, 580, 582), (517, 519, 583, 581), (520, 518, 582, 584), (519, 521, 585, 583), (522, 520, 584, 586), (521, 523, 587, 585), (524, 522, 586, 588), (523, 525, 589, 587), (526, 524, 588, 590), (525, 527, 591, 589), (528, 526, 590, 592), (527, 529, 593, 591), (530, 528, 592, 594), (529, 531, 595, 593), (532, 530, 594, 596), (531, 533, 597, 595), (534, 532, 596, 598), (533, 535, 599, 597), (536, 534, 598, 600), (535, 537, 601, 599), (538, 536, 600, 602), (537, 539, 603, 601), (540, 538, 602, 604), (539, 541, 605, 603), (542, 540, 604, 606), (541, 543, 607, 605), (512, 542, 606, 576), (543, 513, 579, 607), (611, 610, 626, 627), (619, 618, 634, 635), (612, 611, 627, 628), (620, 619, 635, 636), (613, 612, 628, 629), (621, 620, 636, 637), (614, 613, 629, 630), (622, 621, 637, 638), (615, 614, 630, 631), (623, 622, 638, 639), (616, 615, 631, 632), (608, 609, 625, 624), (609, 623, 639, 625), (617, 616, 632, 633), (610, 608, 624, 626), (618, 617, 633, 634), (633, 632, 644, 645), (634, 633, 645, 646), (635, 634, 646, 647), (636, 635, 647, 648), (629, 628, 640, 641), (624, 625, 639, 638, 637, 636, 648, 650, 649, 640, 628, 627, 626), (630, 629, 641, 642), (631, 630, 642, 643), (632, 631, 643, 644), (654, 653, 669, 670), (662, 661, 677, 678), (655, 654, 670, 671), (663, 662, 678, 679), (656, 655, 671, 672), (664, 663, 679, 680), (657, 656, 672, 673), (665, 664, 680, 681), (658, 657, 673, 674), (666, 665, 681, 682), (659, 658, 674, 675), (651, 652, 668, 667), (652, 666, 682, 668), (660, 659, 675, 676), (653, 651, 667, 669), (661, 660, 676, 677), (676, 675, 687, 688), (677, 676, 688, 689), (678, 677, 689, 690), (679, 678, 690, 691), (672, 671, 683, 684), (667, 668, 682, 681, 680, 679, 691, 693, 692, 683, 671, 670, 669), (673, 672, 684, 685), (674, 673, 685, 686), (675, 674, 686, 687), (648, 691, 693, 650), (647, 690, 691, 648), (646, 689, 690, 647), (645, 688, 689, 646), (644, 687, 688, 645), (643, 686, 687, 644), (642, 685, 686, 643), (641, 684, 685, 642), (640, 683, 684, 641), (649, 692, 683, 640), (697, 696, 712, 713), (705, 704, 720, 721), (698, 697, 713, 714), (706, 705, 721, 722), (699, 698, 714, 715), (707, 706, 722, 723), (700, 699, 715, 716), (708, 707, 723, 724), (701, 700, 716, 717), (709, 708, 724, 725), (702, 701, 717, 718), (694, 695, 711, 710), (695, 709, 725, 711), (703, 702, 718, 719), (696, 694, 710, 712), (704, 703, 719, 720), (719, 718, 730, 731), (720, 719, 731, 732), (721, 720, 732, 733), (722, 721, 733, 734), (715, 714, 726, 727), (710, 711, 725, 724, 723, 722, 734, 736, 735, 726, 714, 713, 712), (716, 715, 727, 728), (717, 716, 728, 729), (718, 717, 729, 730), (740, 739, 755, 756), (748, 747, 763, 764), (741, 740, 756, 757), (749, 748, 764, 765), (742, 741, 757, 758), (750, 749, 765, 766), (743, 742, 758, 759), (751, 750, 766, 767), (744, 743, 759, 760), (752, 751, 767, 768), (745, 744, 760, 761), (737, 738, 754, 753), (738, 752, 768, 754), (746, 745, 761, 762), (739, 737, 753, 755), (747, 746, 762, 763), (762, 761, 773, 774), (763, 762, 774, 775), (764, 763, 775, 776), (765, 764, 776, 777), (758, 757, 769, 770), (753, 754, 768, 767, 766, 765, 777, 779, 778, 769, 757, 756, 755), (759, 758, 770, 771), (760, 759, 771, 772), (761, 760, 772, 773), (734, 777, 779, 736), (733, 776, 777, 734), (732, 775, 776, 733), (731, 774, 775, 732), (730, 773, 774, 731), (729, 772, 773, 730), (728, 771, 772, 729), (727, 770, 771, 728), (726, 769, 770, 727), (735, 778, 769, 726)])
me_cube_025.polygons.foreach_set('use_smooth', [0, 0, 0, 1, 1, 1, 1, 1, 1, 0, 1, 1, 1, 1, 0, 1, 1, 1, 1, 1, 1, 1, 1, 1, 1, 0, 1, 1, 1, 1, 1, 1, 1, 1, 1, 1, 1, 1, 1, 1, 1, 1, 1, 1, 1, 1, 1, 1, 1, 1, 1, 1, 0, 0, 1, 0, 0, 1, 1, 1, 1, 1, 1, 1, 1, 1, 1, 1, 1, 1, 1, 1, 1, 1, 1, 1, 1, 1, 1, 1, 1, 1, 1, 1, 1, 1, 1, 1, 1, 1, 1, 1, 1, 1, 1, 1, 1, 1, 1, 1, 1, 1, 1, 1, 1, 0, 1, 1, 1, 1, 0, 1, 1, 1, 1, 1, 1, 1, 1, 1, 1, 1, 1, 1, 1, 1, 1, 1, 0, 0, 1, 1, 1, 1, 1, 1, 1, 1, 1, 1, 1, 1, 1, 1, 1, 1, 1, 1, 1, 1, 1, 1, 1, 1, 1, 1, 1, 0, 1, 0, 1, 1, 1, 1, 1, 1, 1, 1, 1, 1, 1, 1, 1, 1, 1, 1, 1, 1, 1, 1, 1, 1, 1, 1, 1, 1, 1, 1, 1, 1, 1, 1, 1, 1, 1, 1, 1, 1, 1, 1, 1, 1, 1, 1, 1, 1, 1, 1, 1, 1, 1, 0, 1, 0, 1, 1, 1, 1, 1, 1, 1, 1, 1, 1, 1, 1, 1, 1, 1, 1, 1, 1, 1, 1, 1, 1, 1, 1, 1, 1, 1, 1, 1, 1, 1, 1, 1, 1, 1, 1, 1, 1, 1, 1, 1, 1, 1, 1, 1, 1, 1, 1, 1, 1, 0, 0, 0, 0, 1, 1, 1, 1, 0, 0, 0, 0, 1, 1, 1, 1, 1, 1, 1, 1, 1, 1, 1, 1, 1, 1, 1, 1, 1, 1, 1, 1, 1, 1, 1, 1, 1, 1, 1, 1, 1, 1, 1, 1, 1, 1, 1, 1, 1, 1, 1, 1, 1, 1, 1, 1, 1, 1, 1, 1, 1, 1, 1, 1, 1, 1, 1, 1, 1, 1, 1, 1, 1, 1, 1, 1, 1, 1, 1, 1, 1, 1, 1, 1, 1, 1, 1, 1, 1, 1, 1, 1, 1, 1, 1, 1, 1, 1, 1, 1, 1, 1, 1, 1, 1, 1, 1, 1, 1, 1, 1, 1, 1, 1, 1, 1, 1, 1, 1, 1, 1, 1, 1, 1, 1, 1, 1, 1, 1, 1, 1, 1, 1, 1, 1, 1, 1, 1, 1, 1, 1, 1, 1, 1, 1, 1, 1, 1, 1, 1, 1, 1, 1, 1, 1, 1, 1, 1, 1, 1, 1, 1, 1, 1, 1, 1, 1, 1, 1, 1, 1, 1, 1, 1, 1, 1, 1, 1, 1, 1, 1, 1, 1, 1, 1, 1, 1, 1, 1, 1, 1, 1, 1, 1, 1, 1, 1, 1, 1, 1, 1, 1, 1, 1, 1, 1, 1, 1, 1, 1, 1, 1, 1, 1, 1, 1, 1, 1, 1, 1, 1, 1, 1, 1, 1, 1, 1, 1, 1, 1, 1, 1, 1, 1, 1, 1, 1, 1, 1, 1, 1, 1, 1, 1, 1, 1, 0, 1, 1, 0, 0, 0, 0, 0, 0, 0, 0, 0, 0, 0, 0, 0, 0, 0, 0, 0, 0, 0, 0, 0, 0, 0, 0, 0, 0, 0, 0, 0, 0, 0, 0, 0, 1, 1, 1, 1, 1, 1, 1, 1, 1, 1, 1, 1, 1, 1, 1, 1, 1, 1, 1, 1, 1, 1, 1, 1, 1, 1, 1, 1, 1, 1, 1, 1, 1, 1, 1, 1, 1, 1, 1, 1, 1, 1, 1, 1, 1, 1, 1, 1, 0, 0, 0, 0, 0, 0, 0, 0, 0, 1, 1, 1, 1, 1, 1, 1, 1, 1, 1, 1, 1, 1, 1, 1, 1, 0, 0, 0, 0, 0, 0, 0, 0, 0, 0, 1, 1, 1, 1, 1, 1, 1, 1, 0, 1, 1, 1, 1, 1, 1, 1, 1, 1, 1, 1, 1, 1, 1, 1, 1, 0, 0, 0, 0, 0, 0, 0, 0, 0, 1, 1, 1, 1, 1, 1, 1, 1, 1, 1, 1, 1, 1, 1, 1, 1, 0, 0, 0, 0, 0, 0, 0, 0, 0, 0, 1, 1, 1, 1, 1, 1, 1, 1, 0])
me_cube_025.polygons.foreach_set('material_index', [0, 0, 0, 0, 0, 0, 0, 0, 0, 0, 0, 0, 0, 0, 0, 0, 0, 0, 0, 0, 0, 0, 0, 0, 0, 0, 0, 0, 0, 0, 0, 0, 0, 0, 0, 0, 0, 0, 0, 0, 0, 0, 0, 0, 0, 0, 0, 0, 0, 0, 0, 0, 1, 0, 0, 0, 0, 0, 0, 0, 0, 0, 0, 0, 0, 0, 0, 0, 0, 0, 0, 0, 0, 0, 0, 0, 0, 0, 0, 0, 0, 0, 0, 0, 0, 0, 0, 0, 0, 0, 0, 0, 0, 0, 0, 0, 0, 0, 0, 0, 0, 0, 0, 0, 0, 0, 0, 0, 0, 0, 0, 0, 0, 0, 0, 0, 0, 0, 0, 0, 0, 0, 0, 0, 0, 0, 0, 0, 0, 0, 0, 0, 0, 0, 0, 0, 0, 0, 0, 0, 0, 0, 0, 0, 0, 0, 0, 0, 0, 0, 0, 0, 0, 0, 0, 0, 4, 3, 3, 3, 3, 3, 3, 3, 3, 3, 3, 3, 3, 3, 3, 3, 3, 3, 3, 3, 3, 3, 3, 3, 3, 3, 3, 3, 3, 3, 3, 3, 3, 3, 3, 3, 3, 3, 3, 3, 3, 3, 3, 3, 3, 3, 3, 3, 3, 3, 3, 3, 3, 3, 4, 3, 3, 3, 3, 3, 3, 3, 3, 3, 3, 3, 3, 3, 3, 3, 3, 3, 3, 3, 3, 3, 3, 3, 3, 3, 3, 3, 3, 3, 3, 3, 3, 3, 3, 3, 3, 3, 3, 3, 3, 3, 3, 3, 3, 3, 3, 3, 3, 3, 3, 3, 3, 3, 3, 3, 3, 3, 3, 3, 3, 3, 3, 3, 3, 3, 4, 4, 4, 4, 4, 4, 4, 4, 4, 4, 4, 4, 4, 4, 4, 4, 4, 4, 4, 4, 4, 4, 4, 4, 4, 4, 4, 4, 4, 4, 4, 4, 4, 4, 4, 4, 4, 4, 4, 4, 4, 4, 4, 4, 4, 4, 4, 4, 4, 4, 4, 4, 4, 4, 4, 4, 4, 4, 4, 4, 4, 4, 4, 4, 4, 4, 4, 4, 4, 4, 4, 4, 4, 4, 4, 4, 4, 4, 4, 4, 4, 4, 4, 4, 4, 4, 4, 4, 4, 4, 4, 4, 4, 4, 4, 4, 4, 4, 4, 4, 4, 4, 4, 4, 4, 4, 4, 4, 4, 4, 4, 4, 4, 4, 4, 4, 4, 4, 4, 4, 4, 4, 4, 4, 4, 4, 4, 4, 4, 4, 4, 4, 4, 4, 4, 4, 4, 4, 4, 4, 4, 4, 4, 4, 4, 4, 4, 4, 4, 4, 4, 4, 4, 4, 4, 4, 4, 4, 4, 4, 4, 4, 4, 4, 4, 4, 4, 4, 4, 4, 4, 4, 4, 4, 4, 4, 4, 4, 4, 4, 4, 4, 4, 4, 4, 4, 4, 4, 4, 4, 4, 4, 4, 4, 4, 4, 4, 4, 4, 4, 4, 4, 4, 4, 4, 4, 4, 4, 4, 4, 4, 4, 4, 4, 4, 4, 4, 4, 4, 4, 3, 3, 3, 3, 3, 3, 3, 3, 3, 3, 3, 3, 3, 3, 5, 3, 3, 5, 5, 5, 5, 5, 5, 5, 5, 5, 5, 5, 5, 5, 5, 5, 5, 5, 5, 5, 5, 5, 5, 5, 5, 5, 5, 5, 5, 5, 5, 5, 5, 5, 5, 5, 5, 5, 5, 5, 5, 5, 5, 5, 5, 5, 5, 5, 5, 5, 5, 5, 5, 5, 5, 5, 5, 5, 5, 5, 5, 5, 5, 5, 5, 5, 3, 3, 3, 3, 3, 3, 3, 3, 3, 3, 3, 3, 3, 3, 3, 3, 3, 3, 3, 3, 3, 3, 3, 3, 3, 3, 3, 3, 3, 3, 3, 3, 3, 3, 3, 3, 3, 3, 3, 3, 3, 3, 3, 3, 3, 3, 3, 3, 3, 3, 3, 3, 3, 3, 3, 3, 3, 3, 3, 3, 3, 3, 3, 3, 3, 3, 3, 3, 3, 3, 3, 3, 3, 3, 3, 3, 3, 3, 3, 3, 3, 3, 3, 3, 3, 3, 3, 3, 3, 3, 3, 3, 3, 3, 3, 3, 3, 3, 3, 3, 3, 3, 3, 3, 3, 3, 3, 3, 3, 3, 3, 3, 3, 3, 3, 3, 3, 3, 3, 3])
_k = set([(512, 514), (512, 542), (513, 515), (513, 543), (514, 516), (515, 517), (516, 518), (517, 519), (518, 520), (519, 521), (520, 522), (521, 523), (522, 524), (523, 525), (524, 526), (525, 527), (526, 528), (527, 529), (528, 530), (529, 531), (530, 532), (531, 533), (532, 534), (533, 535), (534, 536), (535, 537), (536, 538), (537, 539), (538, 540), (539, 541), (540, 542), (541, 543), (576, 577), (576, 606), (577, 580), (578, 579), (578, 581), (579, 607), (580, 582), (581, 583), (582, 584), (583, 585), (584, 586), (585, 587), (586, 588), (587, 589), (588, 590), (589, 591), (590, 592), (591, 593), (592, 594), (593, 595), (594, 596), (595, 597), (596, 598), (597, 599), (598, 600), (599, 601), (600, 602), (601, 603), (602, 604), (603, 605), (604, 606), (605, 607)])
me_cube_025.attributes.new('sharp_edge', 'BOOLEAN', 'EDGE').data.foreach_set('value', [ (min(e.vertices), max(e.vertices)) in _k for e in me_cube_025.edges])
_uv = me_cube_025.uv_layers.new(name='UVMap')
_uv.uv.foreach_set('vector', [0.3763, 0.9162, 0.6237, 0.9162, 0.6237, 0.9987, 0.3763, 0.9987, 0.3763, 0.5013, 0.6237, 0.5013, 0.6237, 0.7487, 0.3763, 0.7487, 0.3763, 0.001302, 0.6237, 0.001302, 0.6237, 0.2487, 0.3763, 0.2487, 0.3763, 0.4162, 0.6237, 0.4162, 0.6237, 0.4987, 0.3763, 0.4987, 0.1263, 0.7487, 0.1263, 0.75, 0.1256, 0.75, 0.125, 0.7487, 0.3763, 0.9987, 0.3763, 1.0, 0.3756, 1.0, 0.375, 0.9987, 0.3763, 0.001302, 0.375, 0.001302, 0.375, 0.0005504, 0.3763, 0.0, 0.7912, 0.5013, 0.7912, 0.5, 0.7912, 0.5, 0.7912, 0.5013, 0.7912, 0.75, 0.7912, 0.7487, 0.7912, 0.7487, 0.7912, 0.75, 0.6237, 0.9987, 0.6237, 0.9162, 0.6237, 0.9162, 0.6237, 0.9987, 0.1263, 0.5013, 0.125, 0.5013, 0.125, 0.5006, 0.1263, 0.5, 0.3763, 0.2487, 0.3763, 0.25, 0.3756, 0.25, 0.375, 0.2487, 0.3763, 0.2513, 0.375, 0.2513, 0.375, 0.2506, 0.3763, 0.25, 0.6237, 1.0, 0.6237, 0.9987, 0.6237, 0.9987, 0.6237, 1.0, 0.6237, 0.2487, 0.6237, 0.001302, 0.6237, 0.001302, 0.6237, 0.2487, 0.7912, 0.7487, 0.7912, 0.5013, 0.7912, 0.5013, 0.7912, 0.7487, 0.3737, 0.7487, 0.375, 0.7487, 0.3752, 0.75, 0.3737, 0.75, 0.3763, 0.7487, 0.3763, 0.75, 0.3752, 0.75, 0.375, 0.7487, 0.3763, 0.7513, 0.375, 0.7513, 0.3752, 0.75, 0.3763, 0.75, 0.6237, 0.5, 0.6237, 0.4987, 0.6237, 0.4987, 0.6237, 0.5, 0.6237, 0.4162, 0.625, 0.4162, 0.625, 0.4162, 0.6237, 0.4162, 0.3737, 0.5013, 0.3737, 0.5, 0.375, 0.5002, 0.375, 0.5013, 0.3763, 0.4987, 0.3763, 0.5, 0.375, 0.5002, 0.375, 0.4987, 0.3763, 0.5013, 0.375, 0.5013, 0.375, 0.5002, 0.3763, 0.5, 0.7088, 0.7487, 0.7088, 0.75, 0.7088, 0.75, 0.7088, 0.7487, 0.6237, 0.8338, 0.6237, 0.7513, 0.6237, 0.7513, 0.6237, 0.8338, 0.6237, 0.75, 0.6237, 0.7487, 0.6237, 0.7487, 0.6237, 0.75, 0.1263, 0.5013, 0.1263, 0.7487, 0.125, 0.7487, 0.125, 0.5013, 0.375, 0.2487, 0.375, 0.001302, 0.3763, 0.001302, 0.3763, 0.2487, 0.3763, 0.9987, 0.6237, 0.9987, 0.6237, 1.0, 0.3763, 1.0, 0.3763, 0.0, 0.6237, 0.0, 0.6237, 0.001302, 0.3763, 0.001302, 0.6237, 0.2513, 0.6237, 0.25, 0.6237, 0.25, 0.6237, 0.2513, 0.625, 0.3338, 0.6237, 0.3338, 0.6237, 0.3338, 0.625, 0.3338, 0.6237, 0.2513, 0.3763, 0.2513, 0.3763, 0.25, 0.6237, 0.25, 0.6237, 0.25, 0.3763, 0.25, 0.3763, 0.2487, 0.6237, 0.2487, 0.2088, 0.5013, 0.1263, 0.5013, 0.1263, 0.5, 0.2088, 0.5, 0.375, 0.3338, 0.375, 0.2513, 0.3763, 0.2513, 0.3763, 0.3338, 0.6237, 0.4987, 0.6237, 0.4162, 0.6237, 0.4162, 0.6237, 0.4987, 0.7088, 0.5013, 0.7088, 0.7487, 0.7088, 0.7487, 0.7088, 0.5013, 0.6237, 0.5013, 0.3763, 0.5013, 0.3763, 0.5, 0.6237, 0.5, 0.6237, 0.5, 0.3763, 0.5, 0.3763, 0.4987, 0.6237, 0.4987, 0.3737, 0.7487, 0.3737, 0.5013, 0.375, 0.5013, 0.375, 0.7487, 0.375, 0.7487, 0.375, 0.5013, 0.3763, 0.5013, 0.3763, 0.7487, 0.7088, 0.5, 0.7088, 0.5013, 0.7088, 0.5013, 0.7088, 0.5, 0.6237, 0.5013, 0.6237, 0.5, 0.6237, 0.5, 0.6237, 0.5013, 0.6237, 0.7513, 0.3763, 0.7513, 0.3763, 0.75, 0.6237, 0.75, 0.6237, 0.75, 0.3763, 0.75, 0.3763, 0.7487, 0.6237, 0.7487, 0.2912, 0.7487, 0.3737, 0.7487, 0.3737, 0.75, 0.2912, 0.75, 0.375, 0.8338, 0.375, 0.7513, 0.3763, 0.7513, 0.3763, 0.8338, 0.6237, 0.9162, 0.625, 0.9162, 0.625, 0.9162, 0.6237, 0.9162, 0.6237, 0.3338, 0.6237, 0.2513, 0.6237, 0.2513, 0.6237, 0.3338, 0.2912, 0.5013, 0.3737, 0.5013, 0.3737, 0.7487, 0.2912, 0.7487, 0.3763, 0.7513, 0.6237, 0.7513, 0.6237, 0.9987, 0.3763, 0.9987, 0.3763, 0.5013, 0.6237, 0.5013, 0.6237, 0.7487, 0.3763, 0.7487, 0.6263, 0.5013, 0.8737, 0.5013, 0.8737, 0.7487, 0.6263, 0.7487, 0.3763, 0.001302, 0.6237, 0.001302, 0.6237, 0.2487, 0.3763, 0.2487, 0.3763, 0.2513, 0.6237, 0.2513, 0.6237, 0.4987, 0.3763, 0.4987, 0.1263, 0.7487, 0.1263, 0.75, 0.1256, 0.75, 0.125, 0.7487, 0.3763, 0.9987, 0.3763, 1.0, 0.3756, 1.0, 0.375, 0.9987, 0.3763, 0.001302, 0.375, 0.001302, 0.375, 0.0005504, 0.3763, 0.0, 0.6237, 0.9987, 0.625, 0.9987, 0.625, 0.9994, 0.6237, 1.0, 0.8737, 0.7487, 0.875, 0.7487, 0.875, 0.7494, 0.8737, 0.75, 0.6237, 0.001302, 0.6237, 0.0, 0.6244, 0.0, 0.625, 0.001302, 0.1263, 0.5013, 0.125, 0.5013, 0.125, 0.5006, 0.1263, 0.5, 0.3763, 0.2487, 0.3763, 0.25, 0.3756, 0.25, 0.375, 0.2487, 0.3763, 0.2513, 0.375, 0.2513, 0.375, 0.2506, 0.3763, 0.25, 0.8737, 0.5013, 0.8737, 0.5, 0.8744, 0.5, 0.875, 0.5013, 0.6237, 0.2513, 0.6237, 0.25, 0.6244, 0.25, 0.625, 0.2513, 0.6237, 0.2487, 0.625, 0.2487, 0.625, 0.2494, 0.6237, 0.25, 0.3737, 0.7487, 0.375, 0.7487, 0.3752, 0.75, 0.3737, 0.75, 0.3763, 0.7487, 0.3763, 0.75, 0.3752, 0.75, 0.375, 0.7487, 0.3763, 0.7513, 0.375, 0.7513, 0.3752, 0.75, 0.3763, 0.75, 0.6263, 0.7487, 0.6263, 0.75, 0.625, 0.7498, 0.625, 0.7487, 0.6237, 0.7513, 0.6237, 0.75, 0.625, 0.7498, 0.625, 0.7513, 0.6237, 0.7487, 0.625, 0.7487, 0.625, 0.7498, 0.6237, 0.75, 0.3737, 0.5013, 0.3737, 0.5, 0.375, 0.5002, 0.375, 0.5013, 0.3763, 0.4987, 0.3763, 0.5, 0.375, 0.5002, 0.375, 0.4987, 0.3763, 0.5013, 0.375, 0.5013, 0.375, 0.5002, 0.3763, 0.5, 0.6263, 0.5013, 0.625, 0.5013, 0.6248, 0.5, 0.6263, 0.5, 0.6237, 0.5013, 0.6237, 0.5, 0.6248, 0.5, 0.625, 0.5013, 0.6237, 0.4987, 0.625, 0.4987, 0.6248, 0.5, 0.6237, 0.5, 0.1263, 0.5013, 0.1263, 0.7487, 0.125, 0.7487, 0.125, 0.5013, 0.375, 0.2487, 0.375, 0.001302, 0.3763, 0.001302, 0.3763, 0.2487, 0.3763, 0.9987, 0.6237, 0.9987, 0.6237, 1.0, 0.3763, 1.0, 0.3763, 0.0, 0.6237, 0.0, 0.6237, 0.001302, 0.3763, 0.001302, 0.8737, 0.7487, 0.8737, 0.5013, 0.875, 0.5013, 0.875, 0.7487, 0.625, 0.001302, 0.625, 0.2487, 0.6237, 0.2487, 0.6237, 0.001302, 0.6237, 0.2513, 0.3763, 0.2513, 0.3763, 0.25, 0.6237, 0.25, 0.6237, 0.25, 0.3763, 0.25, 0.3763, 0.2487, 0.6237, 0.2487, 0.3737, 0.5013, 0.1263, 0.5013, 0.1263, 0.5, 0.3737, 0.5, 0.375, 0.4987, 0.375, 0.2513, 0.3763, 0.2513, 0.3763, 0.4987, 0.8737, 0.5013, 0.6263, 0.5013, 0.6263, 0.5, 0.8737, 0.5, 0.625, 0.2513, 0.625, 0.4987, 0.6237, 0.4987, 0.6237, 0.2513, 0.6237, 0.5013, 0.3763, 0.5013, 0.3763, 0.5, 0.6237, 0.5, 0.6237, 0.5, 0.3763, 0.5, 0.3763, 0.4987, 0.6237, 0.4987, 0.3737, 0.7487, 0.3737, 0.5013, 0.375, 0.5013, 0.375, 0.7487, 0.375, 0.7487, 0.375, 0.5013, 0.3763, 0.5013, 0.3763, 0.7487, 0.6263, 0.5013, 0.6263, 0.7487, 0.625, 0.7487, 0.625, 0.5013, 0.625, 0.5013, 0.625, 0.7487, 0.6237, 0.7487, 0.6237, 0.5013, 0.6237, 0.7513, 0.3763, 0.7513, 0.3763, 0.75, 0.6237, 0.75, 0.6237, 0.75, 0.3763, 0.75, 0.3763, 0.7487, 0.6237, 0.7487, 0.1263, 0.7487, 0.3737, 0.7487, 0.3737, 0.75, 0.1263, 0.75, 0.375, 0.9987, 0.375, 0.7513, 0.3763, 0.7513, 0.3763, 0.9987, 0.6263, 0.7487, 0.8737, 0.7487, 0.8737, 0.75, 0.6263, 0.75, 0.625, 0.7513, 0.625, 0.9987, 0.6237, 0.9987, 0.6237, 0.7513, 0.1263, 0.5013, 0.3737, 0.5013, 0.3737, 0.7487, 0.1263, 0.7487, 0.1263, 0.5013, 0.2088, 0.5013, 0.2088, 0.7487, 0.1263, 0.7487, 0.2088, 0.5013, 0.2912, 0.5013, 0.2912, 0.7487, 0.2088, 0.7487, 0.625, 0.8338, 0.6237, 0.8338, 0.6237, 0.8338, 0.625, 0.8338, 0.625, 0.8338, 0.625, 0.9162, 0.6237, 0.9162, 0.6237, 0.8338, 0.6237, 0.7487, 0.6237, 0.5013, 0.6237, 0.5013, 0.6237, 0.7487, 0.7088, 0.7487, 0.7912, 0.7487, 0.7912, 0.75, 0.7088, 0.75, 0.375, 0.9987, 0.375, 0.9162, 0.3763, 0.9162, 0.3763, 0.9987, 0.375, 0.9162, 0.375, 0.8338, 0.3763, 0.8338, 0.3763, 0.9162, 0.1263, 0.7487, 0.2088, 0.7487, 0.2088, 0.75, 0.1263, 0.75, 0.2088, 0.7487, 0.2912, 0.7487, 0.2912, 0.75, 0.2088, 0.75, 0.6237, 0.25, 0.6237, 0.2487, 0.6237, 0.2487, 0.6237, 0.25, 0.625, 0.3338, 0.625, 0.4162, 0.6237, 0.4162, 0.6237, 0.3338, 0.6237, 0.001302, 0.6237, 0.0, 0.6237, 0.0, 0.6237, 0.001302, 0.7912, 0.5013, 0.7088, 0.5013, 0.7088, 0.5, 0.7912, 0.5, 0.375, 0.4987, 0.375, 0.4162, 0.3763, 0.4162, 0.3763, 0.4987, 0.375, 0.4162, 0.375, 0.3338, 0.3763, 0.3338, 0.3763, 0.4162, 0.3737, 0.5013, 0.2912, 0.5013, 0.2912, 0.5, 0.3737, 0.5, 0.2912, 0.5013, 0.2088, 0.5013, 0.2088, 0.5, 0.2912, 0.5, 0.3763, 0.2513, 0.6237, 0.2513, 0.6237, 0.3338, 0.3763, 0.3338, 0.3763, 0.3338, 0.6237, 0.3338, 0.6237, 0.4162, 0.3763, 0.4162, 0.6237, 0.7513, 0.6237, 0.75, 0.6237, 0.75, 0.6237, 0.7513, 0.7088, 0.5013, 0.7912, 0.5013, 0.7912, 0.7487, 0.7088, 0.7487, 0.3763, 0.7513, 0.6237, 0.7513, 0.6237, 0.8338, 0.3763, 0.8338, 0.3763, 0.8338, 0.6237, 0.8338, 0.6237, 0.9162, 0.3763, 0.9162, 0.7912, 0.5013, 0.8737, 0.5013, 0.8737, 0.7487, 0.7912, 0.7487, 0.6237, 0.9987, 0.625, 0.9987, 0.625, 0.9994, 0.6237, 1.0, 0.8737, 0.7487, 0.875, 0.7487, 0.875, 0.7494, 0.8737, 0.75, 0.6237, 0.001302, 0.6237, 0.0, 0.6244, 0.0, 0.625, 0.001302, 0.8737, 0.5013, 0.8737, 0.5, 0.8744, 0.5, 0.875, 0.5013, 0.6237, 0.2513, 0.6237, 0.25, 0.6244, 0.25, 0.625, 0.2513, 0.6237, 0.2487, 0.625, 0.2487, 0.625, 0.2494, 0.6237, 0.25, 0.8737, 0.7487, 0.8737, 0.5013, 0.875, 0.5013, 0.875, 0.7487, 0.625, 0.001302, 0.625, 0.2487, 0.6237, 0.2487, 0.6237, 0.001302, 0.7912, 0.7487, 0.8737, 0.7487, 0.8737, 0.75, 0.7912, 0.75, 0.625, 0.9162, 0.625, 0.9987, 0.6237, 0.9987, 0.6237, 0.9162, 0.625, 0.2513, 0.625, 0.3338, 0.6237, 0.3338, 0.6237, 0.2513, 0.8737, 0.5013, 0.7912, 0.5013, 0.7912, 0.5, 0.8737, 0.5, 0.6263, 0.7487, 0.6263, 0.75, 0.625, 0.7498, 0.625, 0.7487, 0.6237, 0.7513, 0.6237, 0.75, 0.625, 0.7498, 0.625, 0.7513, 0.6237, 0.7487, 0.625, 0.7487, 0.625, 0.7498, 0.6237, 0.75, 0.6263, 0.5013, 0.625, 0.5013, 0.6248, 0.5, 0.6263, 0.5, 0.6237, 0.5013, 0.6237, 0.5, 0.6248, 0.5, 0.625, 0.5013, 0.6237, 0.4987, 0.625, 0.4987, 0.6248, 0.5, 0.6237, 0.5, 0.7088, 0.5013, 0.6263, 0.5013, 0.6263, 0.5, 0.7088, 0.5, 0.625, 0.4162, 0.625, 0.4987, 0.6237, 0.4987, 0.6237, 0.4162, 0.6263, 0.5013, 0.6263, 0.7487, 0.625, 0.7487, 0.625, 0.5013, 0.625, 0.5013, 0.625, 0.7487, 0.6237, 0.7487, 0.6237, 0.5013, 0.625, 0.7513, 0.625, 0.8338, 0.6237, 0.8338, 0.6237, 0.7513, 0.6263, 0.7487, 0.7088, 0.7487, 0.7088, 0.75, 0.6263, 0.75, 0.6263, 0.5013, 0.7088, 0.5013, 0.7088, 0.7487, 0.6263, 0.7487, 0.4021, 0.767, 0.5979, 0.767, 0.5979, 0.983, 0.4021, 0.983, 0.3763, 0.5013, 0.6237, 0.5013, 0.6237, 0.7487, 0.3763, 0.7487, 0.6263, 0.5013, 0.8737, 0.5013, 0.8737, 0.7487, 0.6263, 0.7487, 0.3763, 0.001302, 0.6237, 0.001302, 0.6237, 0.2487, 0.3763, 0.2487, 0.3763, 0.2513, 0.6237, 0.2513, 0.6237, 0.4987, 0.3763, 0.4987, 0.1263, 0.7487, 0.1263, 0.75, 0.1256, 0.75, 0.125, 0.7487, 0.3763, 0.9987, 0.3763, 1.0, 0.3756, 1.0, 0.375, 0.9987, 0.3763, 0.001302, 0.375, 0.001302, 0.375, 0.0005504, 0.3763, 0.0, 0.6237, 0.9987, 0.625, 0.9987, 0.625, 0.9994, 0.6237, 1.0, 0.8737, 0.7487, 0.875, 0.7487, 0.875, 0.7494, 0.8737, 0.75, 0.6237, 0.001302, 0.6237, 0.0, 0.6244, 0.0, 0.625, 0.001302, 0.1263, 0.5013, 0.125, 0.5013, 0.125, 0.5006, 0.1263, 0.5, 0.3763, 0.2487, 0.3763, 0.25, 0.3756, 0.25, 0.375, 0.2487, 0.3763, 0.2513, 0.375, 0.2513, 0.375, 0.2506, 0.3763, 0.25, 0.8737, 0.5013, 0.8737, 0.5, 0.8744, 0.5, 0.875, 0.5013, 0.6237, 0.2513, 0.6237, 0.25, 0.6244, 0.25, 0.625, 0.2513, 0.6237, 0.2487, 0.625, 0.2487, 0.625, 0.2494, 0.6237, 0.25, 0.3737, 0.7487, 0.375, 0.7487, 0.3752, 0.75, 0.3737, 0.75, 0.3763, 0.7487, 0.3763, 0.75, 0.3752, 0.75, 0.375, 0.7487, 0.3763, 0.7513, 0.375, 0.7513, 0.3752, 0.75, 0.3763, 0.75, 0.6263, 0.7487, 0.6263, 0.75, 0.625, 0.7498, 0.625, 0.7487, 0.6237, 0.7513, 0.6237, 0.75, 0.625, 0.7498, 0.625, 0.7513, 0.6237, 0.7487, 0.625, 0.7487, 0.625, 0.7498, 0.6237, 0.75, 0.3737, 0.5013, 0.3737, 0.5, 0.375, 0.5002, 0.375, 0.5013, 0.3763, 0.4987, 0.3763, 0.5, 0.375, 0.5002, 0.375, 0.4987, 0.3763, 0.5013, 0.375, 0.5013, 0.375, 0.5002, 0.3763, 0.5, 0.6263, 0.5013, 0.625, 0.5013, 0.6248, 0.5, 0.6263, 0.5, 0.6237, 0.5013, 0.6237, 0.5, 0.6248, 0.5, 0.625, 0.5013, 0.6237, 0.4987, 0.625, 0.4987, 0.6248, 0.5, 0.6237, 0.5, 0.1263, 0.5013, 0.1263, 0.7487, 0.125, 0.7487, 0.125, 0.5013, 0.375, 0.2487, 0.375, 0.001302, 0.3763, 0.001302, 0.3763, 0.2487, 0.3763, 0.9987, 0.6237, 0.9987, 0.6237, 1.0, 0.3763, 1.0, 0.3763, 0.0, 0.6237, 0.0, 0.6237, 0.001302, 0.3763, 0.001302, 0.8737, 0.7487, 0.8737, 0.5013, 0.875, 0.5013, 0.875, 0.7487, 0.625, 0.001302, 0.625, 0.2487, 0.6237, 0.2487, 0.6237, 0.001302, 0.6237, 0.2513, 0.3763, 0.2513, 0.3763, 0.25, 0.6237, 0.25, 0.6237, 0.25, 0.3763, 0.25, 0.3763, 0.2487, 0.6237, 0.2487, 0.3737, 0.5013, 0.1263, 0.5013, 0.1263, 0.5, 0.3737, 0.5, 0.375, 0.4987, 0.375, 0.2513, 0.3763, 0.2513, 0.3763, 0.4987, 0.8737, 0.5013, 0.6263, 0.5013, 0.6263, 0.5, 0.8737, 0.5, 0.625, 0.2513, 0.625, 0.4987, 0.6237, 0.4987, 0.6237, 0.2513, 0.6237, 0.5013, 0.3763, 0.5013, 0.3763, 0.5, 0.6237, 0.5, 0.6237, 0.5, 0.3763, 0.5, 0.3763, 0.4987, 0.6237, 0.4987, 0.3737, 0.7487, 0.3737, 0.5013, 0.375, 0.5013, 0.375, 0.7487, 0.375, 0.7487, 0.375, 0.5013, 0.3763, 0.5013, 0.3763, 0.7487, 0.6263, 0.5013, 0.6263, 0.7487, 0.625, 0.7487, 0.625, 0.5013, 0.625, 0.5013, 0.625, 0.7487, 0.6237, 0.7487, 0.6237, 0.5013, 0.6237, 0.7513, 0.3763, 0.7513, 0.3763, 0.75, 0.6237, 0.75, 0.6237, 0.75, 0.3763, 0.75, 0.3763, 0.7487, 0.6237, 0.7487, 0.1263, 0.7487, 0.3737, 0.7487, 0.3737, 0.75, 0.1263, 0.75, 0.375, 0.9987, 0.375, 0.7513, 0.3763, 0.7513, 0.3763, 0.9987, 0.6263, 0.7487, 0.8737, 0.7487, 0.8737, 0.75, 0.6263, 0.75, 0.625, 0.7513, 0.625, 0.9987, 0.6237, 0.9987, 0.6237, 0.7513, 0.1263, 0.5013, 0.3737, 0.5013, 0.3737, 0.7487, 0.1263, 0.7487, 0.3845, 0.7526, 0.6155, 0.7526, 0.6155, 0.9974, 0.3845, 0.9974, 0.3763, 0.5013, 0.6237, 0.5013, 0.6237, 0.7487, 0.3763, 0.7487, 0.6263, 0.5013, 0.8737, 0.5013, 0.8737, 0.7487, 0.6263, 0.7487, 0.3763, 0.001302, 0.6237, 0.001302, 0.6237, 0.2487, 0.3763, 0.2487, 0.3763, 0.2513, 0.6237, 0.2513, 0.6237, 0.4987, 0.3763, 0.4987, 0.1263, 0.7487, 0.1263, 0.75, 0.1256, 0.75, 0.125, 0.7487, 0.3763, 0.9987, 0.3763, 1.0, 0.3756, 1.0, 0.375, 0.9987, 0.3763, 0.001302, 0.375, 0.001302, 0.375, 0.0005504, 0.3763, 0.0, 0.6237, 0.9987, 0.625, 0.9987, 0.625, 0.9994, 0.6237, 1.0, 0.8737, 0.7487, 0.875, 0.7487, 0.875, 0.7494, 0.8737, 0.75, 0.6237, 0.001302, 0.6237, 0.0, 0.6244, 0.0, 0.625, 0.001302, 0.1263, 0.5013, 0.125, 0.5013, 0.125, 0.5006, 0.1263, 0.5, 0.3763, 0.2487, 0.3763, 0.25, 0.3756, 0.25, 0.375, 0.2487, 0.3763, 0.2513, 0.375, 0.2513, 0.375, 0.2506, 0.3763, 0.25, 0.8737, 0.5013, 0.8737, 0.5, 0.8744, 0.5, 0.875, 0.5013, 0.6237, 0.2513, 0.6237, 0.25, 0.6244, 0.25, 0.625, 0.2513, 0.6237, 0.2487, 0.625, 0.2487, 0.625, 0.2494, 0.6237, 0.25, 0.3737, 0.7487, 0.375, 0.7487, 0.3752, 0.75, 0.3737, 0.75, 0.3763, 0.7487, 0.3763, 0.75, 0.3752, 0.75, 0.375, 0.7487, 0.3763, 0.7513, 0.375, 0.7513, 0.3752, 0.75, 0.3763, 0.75, 0.6263, 0.7487, 0.6263, 0.75, 0.625, 0.7498, 0.625, 0.7487, 0.6237, 0.7513, 0.6237, 0.75, 0.625, 0.7498, 0.625, 0.7513, 0.6237, 0.7487, 0.625, 0.7487, 0.625, 0.7498, 0.6237, 0.75, 0.3737, 0.5013, 0.3737, 0.5, 0.375, 0.5002, 0.375, 0.5013, 0.3763, 0.4987, 0.3763, 0.5, 0.375, 0.5002, 0.375, 0.4987, 0.3763, 0.5013, 0.375, 0.5013, 0.375, 0.5002, 0.3763, 0.5, 0.6263, 0.5013, 0.625, 0.5013, 0.6248, 0.5, 0.6263, 0.5, 0.6237, 0.5013, 0.6237, 0.5, 0.6248, 0.5, 0.625, 0.5013, 0.6237, 0.4987, 0.625, 0.4987, 0.6248, 0.5, 0.6237, 0.5, 0.1263, 0.5013, 0.1263, 0.7487, 0.125, 0.7487, 0.125, 0.5013, 0.375, 0.2487, 0.375, 0.001302, 0.3763, 0.001302, 0.3763, 0.2487, 0.3763, 0.9987, 0.6237, 0.9987, 0.6237, 1.0, 0.3763, 1.0, 0.3763, 0.0, 0.6237, 0.0, 0.6237, 0.001302, 0.3763, 0.001302, 0.8737, 0.7487, 0.8737, 0.5013, 0.875, 0.5013, 0.875, 0.7487, 0.625, 0.001302, 0.625, 0.2487, 0.6237, 0.2487, 0.6237, 0.001302, 0.6237, 0.2513, 0.3763, 0.2513, 0.3763, 0.25, 0.6237, 0.25, 0.6237, 0.25, 0.3763, 0.25, 0.3763, 0.2487, 0.6237, 0.2487, 0.3737, 0.5013, 0.1263, 0.5013, 0.1263, 0.5, 0.3737, 0.5, 0.375, 0.4987, 0.375, 0.2513, 0.3763, 0.2513, 0.3763, 0.4987, 0.8737, 0.5013, 0.6263, 0.5013, 0.6263, 0.5, 0.8737, 0.5, 0.625, 0.2513, 0.625, 0.4987, 0.6237, 0.4987, 0.6237, 0.2513, 0.6237, 0.5013, 0.3763, 0.5013, 0.3763, 0.5, 0.6237, 0.5, 0.6237, 0.5, 0.3763, 0.5, 0.3763, 0.4987, 0.6237, 0.4987, 0.3737, 0.7487, 0.3737, 0.5013, 0.375, 0.5013, 0.375, 0.7487, 0.375, 0.7487, 0.375, 0.5013, 0.3763, 0.5013, 0.3763, 0.7487, 0.6263, 0.5013, 0.6263, 0.7487, 0.625, 0.7487, 0.625, 0.5013, 0.625, 0.5013, 0.625, 0.7487, 0.6237, 0.7487, 0.6237, 0.5013, 0.6237, 0.7513, 0.3763, 0.7513, 0.3763, 0.75, 0.6237, 0.75, 0.6237, 0.75, 0.3763, 0.75, 0.3763, 0.7487, 0.6237, 0.7487, 0.1263, 0.7487, 0.3737, 0.7487, 0.3737, 0.75, 0.1263, 0.75, 0.375, 0.9987, 0.375, 0.7513, 0.3763, 0.7513, 0.3763, 0.9987, 0.6263, 0.7487, 0.8737, 0.7487, 0.8737, 0.75, 0.6263, 0.75, 0.625, 0.7513, 0.625, 0.9987, 0.6237, 0.9987, 0.6237, 0.7513, 0.1263, 0.5013, 0.3737, 0.5013, 0.3737, 0.7487, 0.1263, 0.7487, 0.3997, 0.9843, 0.6003, 0.9843, 0.6237, 0.9987, 0.3763, 0.9987, 0.6003, 0.7657, 0.3997, 0.7657, 0.3763, 0.7513, 0.6237, 0.7513, 0.3997, 0.7657, 0.3997, 0.9843, 0.3763, 0.9987, 0.3763, 0.7513, 0.6003, 0.9843, 0.6003, 0.7657, 0.6237, 0.7513, 0.6237, 0.9987, 0.4021, 0.983, 0.5979, 0.983, 0.6003, 0.9843, 0.3997, 0.9843, 0.5979, 0.767, 0.4021, 0.767, 0.3997, 0.7657, 0.6003, 0.7657, 0.4021, 0.767, 0.4021, 0.983, 0.3997, 0.9843, 0.3997, 0.7657, 0.5979, 0.983, 0.5979, 0.767, 0.6003, 0.7657, 0.6003, 0.9843, 0.3845, 0.9974, 0.6155, 0.9974, 0.6237, 0.9987, 0.3763, 0.9987, 0.6155, 0.7526, 0.3845, 0.7526, 0.3763, 0.7513, 0.6237, 0.7513, 0.3845, 0.7526, 0.3845, 0.9974, 0.3763, 0.9987, 0.3763, 0.7513, 0.6155, 0.9974, 0.6155, 0.7526, 0.6237, 0.7513, 0.6237, 0.9987, 0.0, 0.0, 0.0, 0.0, 0.0, 0.0, 0.0, 0.0, 0.0, 0.0, 0.0, 0.0, 0.0, 0.0, 0.0, 0.0, 0.0, 0.0, 0.0, 0.0, 0.0, 0.0, 0.0, 0.0, 0.0, 0.0, 0.0, 0.0, 0.0, 0.0, 0.0, 0.0, 0.0, 0.0, 0.0, 0.0, 0.0, 0.0, 0.0, 0.0, 0.0, 0.0, 0.0, 0.0, 0.0, 0.0, 0.0, 0.0, 0.0, 0.0, 0.0, 0.0, 0.0, 0.0, 0.0, 0.0, 0.0, 0.0, 0.0, 0.0, 0.0, 0.0, 0.0, 0.0, 0.0, 0.0, 0.0, 0.0, 0.0, 0.0, 0.0, 0.0, 0.0, 0.0, 0.0, 0.0, 0.0, 0.0, 0.0, 0.0, 0.0, 0.0, 0.0, 0.0, 0.0, 0.0, 0.0, 0.0, 0.0, 0.0, 0.0, 0.0, 0.0, 0.0, 0.0, 0.0, 0.0, 0.0, 0.0, 0.0, 0.0, 0.0, 0.0, 0.0, 0.0, 0.0, 0.0, 0.0, 0.0, 0.0, 0.0, 0.0, 0.0, 0.0, 0.0, 0.0, 0.0, 0.0, 0.0, 0.0, 0.0, 0.0, 0.0, 0.0, 0.0, 0.0, 0.0, 0.0, 0.0, 0.0, 0.0, 0.0, 0.0, 0.0, 0.0, 0.0, 0.0, 0.0, 0.0, 0.0, 0.0, 0.0, 0.0, 0.0, 0.0, 0.0, 0.0, 0.0, 0.0, 0.0, 0.0, 0.0, 0.0, 0.0, 0.0, 0.0, 0.0, 0.0, 0.0, 0.0, 0.0, 0.0, 0.0, 0.0, 0.0, 0.0, 0.0, 0.0, 0.0, 0.0, 0.0, 0.0, 0.0, 0.0, 0.0, 0.0, 0.0, 0.0, 0.0, 0.0, 0.0, 0.0, 0.0, 0.0, 0.0, 0.0, 0.0, 0.0, 0.0, 0.0, 0.0, 0.0, 0.0, 0.0, 0.0, 0.0, 0.0, 0.0, 0.0, 0.0, 0.0, 0.0, 0.0, 0.0, 0.0, 0.0, 0.0, 0.0, 0.0, 0.0, 0.0, 0.0, 0.0, 0.0, 0.0, 0.0, 0.0, 0.0, 0.0, 0.0, 0.0, 0.0, 0.0, 0.0, 0.0, 0.0, 0.0, 0.0, 0.0, 0.0, 0.0, 0.0, 0.0, 0.0, 0.0, 0.0, 0.0, 0.0, 0.0, 0.0, 0.0, 0.0, 0.0, 0.0, 0.0, 0.0, 0.0, 0.0, 0.0, 0.0, 0.0, 0.0, 0.0, 0.0, 0.0, 0.0, 0.0, 0.0, 0.0, 0.0, 0.0, 0.0, 0.0, 0.0, 0.0, 0.0, 0.0, 0.0, 0.0, 0.0, 0.0, 0.0, 0.0, 0.0, 0.0, 0.0, 0.0, 0.0, 0.0, 0.0, 0.0, 0.0, 0.0, 0.0, 0.0, 0.0, 0.0, 0.0, 0.0, 0.0, 0.0, 0.0, 0.0, 0.0, 0.0, 0.0, 0.0, 0.0, 0.0, 0.0, 0.0, 0.0, 0.0, 0.0, 0.0, 0.0, 0.0, 0.0, 0.0, 0.0, 0.0, 0.0, 0.0, 0.0, 0.0, 0.0, 0.0, 0.0, 0.0, 0.0, 0.0, 0.0, 0.0, 0.0, 0.0, 0.0, 0.0, 0.0, 0.0, 0.0, 0.0, 0.0, 0.0, 0.0, 0.0, 0.0, 0.0, 0.0, 0.0, 0.0, 0.0, 0.0, 0.0, 0.0, 0.0, 0.0, 0.0, 0.0, 0.0, 0.0, 0.0, 0.0, 0.0, 0.0, 0.0, 0.0, 0.0, 0.0, 0.0, 0.0, 0.0, 0.0, 0.0, 0.0, 0.0, 0.0, 0.0, 0.0, 0.0, 0.0, 0.0, 0.0, 0.0, 0.0, 0.0, 0.0, 0.0, 0.0, 0.0, 0.0, 0.0, 0.0, 0.0, 0.0, 0.0, 0.0, 0.0, 0.0, 0.0, 0.0, 0.0, 0.0, 0.0, 0.0, 0.0, 0.0, 0.0, 0.0, 0.0, 0.0, 0.0, 0.0, 0.0, 0.0, 0.0, 0.0, 0.0, 0.0, 0.0, 0.0, 0.0, 0.0, 0.0, 0.0, 0.0, 0.0, 0.0, 0.0, 0.0, 0.0, 0.0, 0.0, 0.0, 0.0, 0.0, 0.0, 0.0, 0.0, 0.0, 0.0, 0.0, 0.0, 0.0, 0.0, 0.0, 0.0, 0.0, 0.0, 0.0, 0.0, 0.0, 0.0, 0.0, 0.0, 0.0, 0.0, 0.0, 0.0, 0.0, 0.0, 0.0, 0.0, 0.0, 0.0, 0.0, 0.0, 0.0, 0.0, 0.0, 0.0, 0.0, 0.0, 0.0, 0.0, 0.0, 0.0, 0.0, 0.0, 0.0, 0.0, 0.0, 0.0, 0.0, 0.0, 0.0, 0.0, 0.0, 0.0, 0.0, 0.0, 0.0, 0.0, 0.0, 0.0, 0.0, 0.0, 0.0, 0.0, 0.0, 0.0, 0.0, 0.0, 0.0, 0.0, 0.0, 0.0, 0.0, 0.0, 0.0, 0.0, 0.0, 0.0, 0.0, 0.0, 0.0, 0.0, 0.0, 0.0, 0.0, 0.0, 0.0, 0.0, 0.0, 0.0, 0.0, 0.0, 0.0, 0.0, 0.0, 0.0, 0.0, 0.0, 0.0, 0.0, 0.0, 0.0, 0.0, 0.0, 0.0, 0.0, 0.0, 0.0, 0.0, 0.0, 0.0, 0.0, 0.0, 0.0, 0.0, 0.0, 0.0, 0.0, 0.0, 0.0, 0.0, 0.0, 0.0, 0.0, 0.0, 0.0, 0.0, 0.0, 0.0, 0.0, 0.0, 0.0, 0.0, 0.0, 0.0, 0.0, 0.0, 0.0, 0.0, 0.0, 0.0, 0.0, 0.0, 0.0, 0.0, 0.0, 0.0, 0.0, 0.0, 0.0, 0.0, 0.0, 0.0, 0.0, 0.0, 0.0, 0.0, 0.0, 0.0, 0.0, 0.0, 0.0, 0.0, 0.0, 0.0, 0.0, 0.0, 0.0, 0.0, 0.0, 0.0, 0.0, 0.0, 0.0, 0.0, 0.0, 0.0, 0.0, 0.0, 0.0, 0.0, 0.0, 0.0, 0.0, 0.0, 0.0, 0.0, 0.0, 0.0, 0.0, 0.0, 0.0, 0.0, 0.0, 0.0, 0.0, 0.0, 0.0, 0.0, 0.0, 0.0, 0.0, 0.0, 0.0, 0.0, 0.0, 0.0, 0.0, 0.0, 0.0, 0.0, 0.0, 0.0, 0.0, 0.0, 0.0, 0.0, 0.0, 0.0, 0.0, 0.0, 0.0, 0.0, 0.0, 0.0, 0.0, 0.0, 0.0, 0.0, 0.0, 0.0, 0.0, 0.0, 0.0, 0.0, 0.0, 0.0, 0.0, 0.0, 0.0, 0.0, 0.0, 0.0, 0.0, 0.0, 0.0, 0.0, 0.0, 0.0, 0.0, 0.0, 0.0, 0.0, 0.0, 0.0, 0.0, 0.0, 0.0, 0.0, 0.0, 0.0, 0.0, 0.0, 0.0, 0.0, 0.0, 0.0, 0.0, 0.0, 0.0, 0.0, 0.0, 0.0, 0.0, 0.0, 0.0, 0.0, 0.0, 0.0, 0.0, 0.0, 0.0, 0.0, 0.0, 0.0, 0.0, 0.0, 0.0, 0.0, 0.0, 0.0, 0.0, 0.0, 0.0, 0.0, 0.0, 0.0, 0.0, 0.0, 0.0, 0.0, 0.0, 0.0, 0.0, 0.0, 0.0, 0.0, 0.0, 0.0, 0.0, 0.0, 0.0, 0.0, 0.0, 0.0, 0.0, 0.0, 0.0, 0.0, 0.0, 0.0, 0.0, 0.0, 0.0, 0.0, 0.0, 0.0, 0.0, 0.0, 0.0, 0.0, 0.0, 0.0, 0.0, 0.0, 0.0, 0.0, 0.0, 0.0, 0.0, 0.0, 0.0, 0.0, 0.0, 0.0, 0.0, 0.0, 0.0, 0.0, 0.0, 0.0, 0.0, 0.0, 0.0, 0.0, 0.0, 0.0, 0.0, 0.0, 0.0, 0.0, 0.0, 0.0, 0.0, 0.0, 0.0, 0.0, 0.0, 0.0, 0.0, 0.0, 0.0, 0.0, 0.0, 0.0, 0.0, 0.0, 0.0, 0.0, 0.0, 0.0, 0.0, 0.0, 0.0, 0.0, 0.0, 0.0, 0.0, 0.0, 0.0, 0.0, 0.0, 0.0, 0.0, 0.0, 0.0, 0.0, 0.0, 0.0, 0.0, 0.0, 0.0, 0.0, 0.0, 0.0, 0.0, 0.0, 0.0, 0.0, 0.0, 0.0, 0.0, 0.0, 0.0, 0.0, 0.0, 0.0, 0.0, 0.0, 0.0, 0.0, 0.0, 0.0, 0.0, 0.0, 0.0, 0.0, 0.0, 0.0, 0.0, 0.0, 0.0, 0.0, 0.0, 0.0, 0.0, 0.0, 0.0, 0.0, 0.0, 0.0, 0.0, 0.0, 0.0, 0.0, 0.0, 0.0, 0.0, 0.0, 0.0, 0.0, 0.0, 0.0, 0.0, 0.0, 0.0, 0.0, 0.0, 0.0, 0.0, 0.0, 0.0, 0.0, 0.0, 0.0, 0.0, 0.0, 0.0, 0.0, 0.0, 0.0, 0.0, 0.0, 0.0, 0.0, 0.0, 0.0, 0.0, 0.0, 0.0, 0.0, 0.0, 0.0, 0.0, 0.0, 0.0, 0.0, 0.0, 0.0, 0.0, 0.0, 0.0, 0.0, 0.0, 0.0, 0.0, 0.0, 0.0, 0.0, 0.0, 0.0, 0.0, 0.0, 0.0, 0.0, 0.0, 0.0, 0.0, 0.0, 0.0, 0.0, 0.0, 0.0, 0.0, 0.0, 0.0, 0.0, 0.0, 0.0, 0.0, 0.0, 0.0, 0.0, 0.0, 0.0, 0.0, 0.0, 0.0, 0.0, 0.0, 0.0, 0.0, 0.0, 0.0, 0.0, 0.0, 0.0, 0.0, 0.0, 0.0, 0.0, 0.0, 0.0, 0.0, 0.0, 0.0, 0.0, 0.0, 0.0, 0.0, 0.0, 0.0, 0.0, 0.0, 0.0, 0.0, 0.0, 0.0, 0.0, 0.0, 0.0, 0.0, 0.0, 0.0, 0.0, 0.0, 0.0, 0.0, 0.0, 0.0, 0.0, 0.0, 0.0, 0.0, 0.0, 0.0, 0.0, 0.0, 0.0, 0.0, 0.0, 0.0, 0.0, 0.0, 0.0, 0.0, 0.0, 0.0, 0.0, 0.0, 0.0, 0.0, 0.0, 0.0, 0.0, 0.0, 0.0, 0.0, 0.0, 0.0, 0.0, 0.0, 0.0, 0.0, 0.0, 0.0, 0.0, 0.0, 0.0, 0.0, 0.0, 0.0, 0.0, 0.0, 0.0, 0.0, 0.0, 0.0, 0.0, 0.0, 0.0, 0.0, 0.0, 0.0, 0.0, 0.0, 0.0, 0.0, 0.0, 0.0, 0.0, 0.0, 0.0, 0.0, 0.0, 0.0, 0.0, 0.0, 0.0, 0.0, 0.0, 0.0, 0.0, 0.0, 0.0, 0.0, 0.0, 0.0, 0.0, 0.0, 0.0, 0.0, 0.0, 0.0, 0.0, 0.0, 0.0, 0.0, 0.0, 0.0, 0.0, 0.0, 0.0, 0.0, 0.0, 0.0, 0.0, 0.0, 0.0, 0.0, 0.0, 0.0, 0.0, 0.0, 0.0, 0.0, 0.0, 0.0, 0.0, 0.0, 0.0, 0.0, 0.0, 0.0, 0.0, 0.0, 0.0, 0.0, 0.0, 0.0, 0.0, 0.0, 0.0, 0.0, 0.0, 0.0, 0.0, 0.0, 0.0, 0.0, 0.0, 0.0, 0.0, 0.0, 0.0, 0.0, 0.0, 0.0, 0.0, 0.0, 0.0, 0.0, 0.0, 0.0, 0.0, 0.0, 0.0, 0.0, 0.0, 0.0, 0.0, 0.0, 0.0, 0.0, 0.0, 0.0, 0.0, 0.0, 0.0, 0.0, 0.0, 0.0, 0.0, 0.0, 0.0, 0.0, 0.0, 0.0, 0.0, 0.0, 0.0, 0.0, 0.0, 0.0, 0.0, 0.0, 0.0, 0.0, 0.0, 0.0, 0.0, 0.0, 0.0, 0.0, 0.0, 0.0, 0.0, 0.0, 0.0, 0.0, 0.0, 0.0, 0.0, 0.0, 0.0, 0.0, 0.0, 0.0, 0.0, 0.0, 0.0, 0.0, 0.0, 0.0, 0.0, 0.0, 0.0, 0.0, 0.0, 0.0, 0.0, 0.0, 0.0, 0.0, 0.0, 0.0, 0.0, 0.0, 0.0, 0.0, 0.0, 0.0, 0.0, 0.0, 0.0, 0.0, 0.0, 0.0, 0.0, 0.0, 0.0, 0.0, 0.0, 0.0, 0.0, 0.0, 0.0, 0.0, 0.0, 0.0, 0.0, 0.0, 0.0, 0.0, 0.0, 0.0, 0.0, 0.0, 0.0, 0.0, 0.0, 0.0, 0.0, 0.0, 0.0, 0.0, 0.0, 0.0, 0.0, 0.0, 0.0, 0.0, 0.0, 0.0, 0.0, 0.0, 0.0, 0.0, 0.0, 0.0, 0.0, 0.0, 0.0, 0.0, 0.0, 0.0, 0.0, 0.0, 0.0, 0.0, 0.0, 0.0, 0.0, 0.0, 0.0, 0.0, 0.0, 0.0, 0.0, 0.0, 0.0, 0.0, 0.0, 0.0, 0.0, 0.0, 0.0, 0.0, 0.0, 0.0, 0.0, 0.0, 0.0, 0.0, 0.0, 0.0, 0.0, 0.0, 0.0, 0.0, 0.0, 0.0, 0.0, 0.0, 0.0, 0.0, 0.0, 0.0, 0.0, 0.0, 0.0, 0.0, 0.0, 0.0, 0.0, 0.0, 1.0, 0.5, 1.0, 1.0, 0.9375, 1.0, 0.9375, 0.5, 0.9375, 0.5, 0.9375, 1.0, 0.875, 1.0, 0.875, 0.5, 0.875, 0.5, 0.875, 1.0, 0.8125, 1.0, 0.8125, 0.5, 0.8125, 0.5, 0.8125, 1.0, 0.75, 1.0, 0.75, 0.5, 0.75, 0.5, 0.75, 1.0, 0.6875, 1.0, 0.6875, 0.5, 0.6875, 0.5, 0.6875, 1.0, 0.625, 1.0, 0.625, 0.5, 0.625, 0.5, 0.625, 1.0, 0.5625, 1.0, 0.5625, 0.5, 0.5625, 0.5, 0.5625, 1.0, 0.5, 1.0, 0.5, 0.5, 0.5, 0.5, 0.5, 1.0, 0.4375, 1.0, 0.4375, 0.5, 0.4375, 0.5, 0.4375, 1.0, 0.375, 1.0, 0.375, 0.5, 0.375, 0.5, 0.375, 1.0, 0.3125, 1.0, 0.3125, 0.5, 0.3125, 0.5, 0.3125, 1.0, 0.25, 1.0, 0.25, 0.5, 0.25, 0.5, 0.25, 1.0, 0.1875, 1.0, 0.1875, 0.5, 0.1875, 0.5, 0.1875, 1.0, 0.125, 1.0, 0.125, 0.5, 0.3169, 0.4114, 0.25, 0.4247, 0.1831, 0.4114, 0.1264, 0.3736, 0.08856, 0.3169, 0.07526, 0.25, 0.08856, 0.1831, 0.1264, 0.1264, 0.1831, 0.08856, 0.25, 0.07526, 0.3169, 0.08856, 0.3736, 0.1264, 0.4114, 0.1831, 0.4247, 0.25, 0.4114, 0.3169, 0.3736, 0.3736, 0.125, 0.5, 0.125, 1.0, 0.0625, 1.0, 0.0625, 0.5, 0.0625, 0.5, 0.0625, 1.0, 0.0, 1.0, 0.0, 0.5, 0.75, 0.4247, 0.8169, 0.4114, 0.8736, 0.3736, 0.9114, 0.3169, 0.9247, 0.25, 0.9114, 0.1831, 0.8736, 0.1264, 0.8169, 0.08856, 0.75, 0.07526, 0.6831, 0.08856, 0.6264, 0.1264, 0.5886, 0.1831, 0.5753, 0.25, 0.5886, 0.3169, 0.6264, 0.3736, 0.6831, 0.4114, 0.8312, 0.4461, 0.75, 0.4623, 0.75, 0.49, 0.8418, 0.4717, 0.25, 0.4623, 0.3312, 0.4461, 0.3418, 0.4717, 0.25, 0.49, 0.9001, 0.4001, 0.8312, 0.4461, 0.8418, 0.4717, 0.9197, 0.4197, 0.3312, 0.4461, 0.4001, 0.4001, 0.4197, 0.4197, 0.3418, 0.4717, 0.9461, 0.3312, 0.9001, 0.4001, 0.9197, 0.4197, 0.9717, 0.3418, 0.4001, 0.4001, 0.4461, 0.3312, 0.4717, 0.3418, 0.4197, 0.4197, 0.9623, 0.25, 0.9461, 0.3312, 0.9717, 0.3418, 0.99, 0.25, 0.4461, 0.3312, 0.4623, 0.25, 0.49, 0.25, 0.4717, 0.3418, 0.9461, 0.1688, 0.9623, 0.25, 0.99, 0.25, 0.9717, 0.1582, 0.4623, 0.25, 0.4461, 0.1688, 0.4717, 0.1582, 0.49, 0.25, 0.9001, 0.09989, 0.9461, 0.1688, 0.9717, 0.1582, 0.9197, 0.08029, 0.4461, 0.1688, 0.4001, 0.09989, 0.4197, 0.08029, 0.4717, 0.1582, 0.8312, 0.05387, 0.9001, 0.09989, 0.9197, 0.08029, 0.8418, 0.02827, 0.4001, 0.09989, 0.3312, 0.05387, 0.3418, 0.02827, 0.4197, 0.08029, 0.75, 0.03771, 0.8312, 0.05387, 0.8418, 0.02827, 0.75, 0.01, 0.3312, 0.05387, 0.25, 0.03771, 0.25, 0.01, 0.3418, 0.02827, 0.6688, 0.05387, 0.75, 0.03771, 0.75, 0.01, 0.6582, 0.02827, 0.25, 0.03771, 0.1688, 0.05387, 0.1582, 0.02827, 0.25, 0.01, 0.5999, 0.09989, 0.6688, 0.05387, 0.6582, 0.02827, 0.5803, 0.08029, 0.1688, 0.05387, 0.09989, 0.09989, 0.08029, 0.08029, 0.1582, 0.02827, 0.5539, 0.1688, 0.5999, 0.09989, 0.5803, 0.08029, 0.5283, 0.1582, 0.09989, 0.09989, 0.05387, 0.1688, 0.02827, 0.1582, 0.08029, 0.08029, 0.5377, 0.25, 0.5539, 0.1688, 0.5283, 0.1582, 0.51, 0.25, 0.05387, 0.1688, 0.03771, 0.25, 0.01, 0.25, 0.02827, 0.1582, 0.5539, 0.3312, 0.5377, 0.25, 0.51, 0.25, 0.5283, 0.3418, 0.03771, 0.25, 0.05387, 0.3312, 0.02827, 0.3418, 0.01, 0.25, 0.5999, 0.4001, 0.5539, 0.3312, 0.5283, 0.3418, 0.5803, 0.4197, 0.05387, 0.3312, 0.09989, 0.4001, 0.08029, 0.4197, 0.02827, 0.3418, 0.6688, 0.4461, 0.5999, 0.4001, 0.5803, 0.4197, 0.6582, 0.4717, 0.09989, 0.4001, 0.1688, 0.4461, 0.1582, 0.4717, 0.08029, 0.4197, 0.75, 0.4623, 0.6688, 0.4461, 0.6582, 0.4717, 0.75, 0.49, 0.1688, 0.4461, 0.25, 0.4623, 0.25, 0.49, 0.1582, 0.4717, 0.8169, 0.4114, 0.75, 0.4247, 0.75, 0.4623, 0.8312, 0.4461, 0.25, 0.4247, 0.3169, 0.4114, 0.3312, 0.4461, 0.25, 0.4623, 0.8736, 0.3736, 0.8169, 0.4114, 0.8312, 0.4461, 0.9001, 0.4001, 0.3169, 0.4114, 0.3736, 0.3736, 0.4001, 0.4001, 0.3312, 0.4461, 0.9114, 0.3169, 0.8736, 0.3736, 0.9001, 0.4001, 0.9461, 0.3312, 0.3736, 0.3736, 0.4114, 0.3169, 0.4461, 0.3312, 0.4001, 0.4001, 0.9247, 0.25, 0.9114, 0.3169, 0.9461, 0.3312, 0.9623, 0.25, 0.4114, 0.3169, 0.4247, 0.25, 0.4623, 0.25, 0.4461, 0.3312, 0.9114, 0.1831, 0.9247, 0.25, 0.9623, 0.25, 0.9461, 0.1688, 0.4247, 0.25, 0.4114, 0.1831, 0.4461, 0.1688, 0.4623, 0.25, 0.8736, 0.1264, 0.9114, 0.1831, 0.9461, 0.1688, 0.9001, 0.09989, 0.4114, 0.1831, 0.3736, 0.1264, 0.4001, 0.09989, 0.4461, 0.1688, 0.8169, 0.08856, 0.8736, 0.1264, 0.9001, 0.09989, 0.8312, 0.05387, 0.3736, 0.1264, 0.3169, 0.08856, 0.3312, 0.05387, 0.4001, 0.09989, 0.75, 0.07526, 0.8169, 0.08856, 0.8312, 0.05387, 0.75, 0.03771, 0.3169, 0.08856, 0.25, 0.07526, 0.25, 0.03771, 0.3312, 0.05387, 0.6831, 0.08856, 0.75, 0.07526, 0.75, 0.03771, 0.6688, 0.05387, 0.25, 0.07526, 0.1831, 0.08856, 0.1688, 0.05387, 0.25, 0.03771, 0.6264, 0.1264, 0.6831, 0.08856, 0.6688, 0.05387, 0.5999, 0.09989, 0.1831, 0.08856, 0.1264, 0.1264, 0.09989, 0.09989, 0.1688, 0.05387, 0.5886, 0.1831, 0.6264, 0.1264, 0.5999, 0.09989, 0.5539, 0.1688, 0.1264, 0.1264, 0.08856, 0.1831, 0.05387, 0.1688, 0.09989, 0.09989, 0.5753, 0.25, 0.5886, 0.1831, 0.5539, 0.1688, 0.5377, 0.25, 0.08856, 0.1831, 0.07526, 0.25, 0.03771, 0.25, 0.05387, 0.1688, 0.5886, 0.3169, 0.5753, 0.25, 0.5377, 0.25, 0.5539, 0.3312, 0.07526, 0.25, 0.08856, 0.3169, 0.05387, 0.3312, 0.03771, 0.25, 0.6264, 0.3736, 0.5886, 0.3169, 0.5539, 0.3312, 0.5999, 0.4001, 0.08856, 0.3169, 0.1264, 0.3736, 0.09989, 0.4001, 0.05387, 0.3312, 0.6831, 0.4114, 0.6264, 0.3736, 0.5999, 0.4001, 0.6688, 0.4461, 0.1264, 0.3736, 0.1831, 0.4114, 0.1688, 0.4461, 0.09989, 0.4001, 0.75, 0.4247, 0.6831, 0.4114, 0.6688, 0.4461, 0.75, 0.4623, 0.1831, 0.4114, 0.25, 0.4247, 0.25, 0.4623, 0.1688, 0.4461, 0.0, 0.0, 0.0, 0.0, 0.0, 0.0, 0.0, 0.0, 0.0, 0.0, 0.0, 0.0, 0.0, 0.0, 0.0, 0.0, 0.0, 0.0, 0.0, 0.0, 0.0, 0.0, 0.0, 0.0, 0.0, 0.0, 0.0, 0.0, 0.0, 0.0, 0.0, 0.0, 0.0, 0.0, 0.0, 0.0, 0.0, 0.0, 0.0, 0.0, 0.0, 0.0, 0.0, 0.0, 0.0, 0.0, 0.0, 0.0, 0.0, 0.0, 0.0, 0.0, 0.0, 0.0, 0.0, 0.0, 0.0, 0.0, 0.0, 0.0, 0.0, 0.0, 0.0, 0.0, 0.0, 0.0, 0.0, 0.0, 0.0, 0.0, 0.0, 0.0, 0.0, 0.0, 0.0, 0.0, 0.0, 0.0, 0.0, 0.0, 0.0, 0.0, 0.0, 0.0, 0.0, 0.0, 0.0, 0.0, 0.0, 0.0, 0.0, 0.0, 0.0, 0.0, 0.0, 0.0, 0.0, 0.0, 0.0, 0.0, 0.0, 0.0, 0.0, 0.0, 0.0, 0.0, 0.0, 0.0, 0.0, 0.0, 0.0, 0.0, 0.0, 0.0, 0.0, 0.0, 0.0, 0.0, 0.0, 0.0, 0.0, 0.0, 0.0, 0.0, 0.0, 0.0, 0.0, 0.0, 0.0, 0.0, 0.0, 0.0, 0.0, 0.0, 0.0, 0.0, 0.0, 0.0, 0.0, 0.0, 0.0, 0.0, 0.0, 0.0, 0.0, 0.0, 0.0, 0.0, 0.0, 0.0, 0.0, 0.0, 0.0, 0.0, 0.0, 0.0, 0.0, 0.0, 0.0, 0.0, 0.0, 0.0, 0.0, 0.0, 0.0, 0.0, 0.0, 0.0, 0.0, 0.0, 0.0, 0.0, 0.0, 0.0, 0.0, 0.0, 0.0, 0.0, 0.0, 0.0, 0.0, 0.0, 0.0, 0.0, 0.0, 0.0, 0.0, 0.0, 0.0, 0.0, 0.0, 0.0, 0.0, 0.0, 0.0, 0.0, 0.0, 0.0, 0.0, 0.0, 0.0, 0.0, 0.0, 0.0, 0.0, 0.0, 0.0, 0.0, 0.0, 0.0, 0.0, 0.0, 0.0, 0.0, 0.0, 0.0, 0.0, 0.0, 0.0, 0.0, 0.0, 0.0, 0.0, 0.0, 0.0, 0.0, 0.0, 0.0, 0.0, 0.0, 0.0, 0.0, 0.0, 0.0, 0.0, 0.0, 0.0, 0.0, 0.0, 0.0, 0.0, 0.0, 0.0, 0.0, 0.0, 0.0, 0.0, 0.0, 0.0, 0.0, 0.0, 0.0, 0.0, 0.0, 0.0, 0.0, 0.0, 0.0, 0.0, 0.0, 0.0, 0.0, 0.0, 0.0, 0.0, 0.0, 0.0, 0.0, 0.0, 0.0, 0.0, 0.0, 0.0, 0.0, 0.0, 0.0, 0.0, 0.0, 0.0, 0.0, 0.0, 0.0, 0.0, 0.0, 0.0, 0.0, 0.0, 0.0, 0.0, 0.0, 0.0, 0.0, 0.0, 0.0, 0.0, 0.0, 0.0, 0.0, 0.0, 0.0, 0.0, 0.0, 0.0, 0.0, 0.0, 0.0, 0.0, 0.0, 0.0, 0.0, 0.0, 0.0, 0.0, 0.0, 0.0, 0.0, 0.0, 0.0, 0.0, 0.0, 0.0, 0.0, 0.0, 0.0, 0.0, 0.0, 0.0, 0.0, 0.0, 0.0, 0.0, 0.0, 0.0, 0.0, 0.0, 0.0, 0.0, 0.0, 0.0, 0.0, 0.0, 0.0, 0.0, 0.0, 0.0, 0.0, 0.0, 0.0, 0.0, 0.0, 0.0, 0.0, 0.0, 0.0, 0.0, 0.0, 0.0, 0.0, 0.0, 0.0, 0.0, 0.0, 0.0, 0.0, 0.0, 0.0, 0.0, 0.0, 0.0, 0.0, 0.0, 0.0, 0.0, 0.0, 0.0, 0.0, 0.0, 0.0, 0.0, 0.0, 0.0, 0.0, 0.0, 0.0, 0.0, 0.0, 0.0, 0.0, 0.0, 0.0, 0.0, 0.0, 0.0, 0.0, 0.0, 0.0, 0.0, 0.0, 0.0, 0.0, 0.0, 0.0, 0.0, 0.0, 0.0, 0.0, 0.0, 0.0, 0.0, 0.0, 0.0, 0.0, 0.0, 0.0, 0.0, 0.0, 0.0, 0.0, 0.0, 0.0, 0.0, 0.0, 0.0, 0.0, 0.0, 0.0, 0.0, 0.0, 0.0, 0.0, 0.0, 0.0, 0.0, 0.0, 0.0, 0.0, 0.0, 0.0, 0.0, 0.0, 0.0, 0.0, 0.0, 0.0, 0.0, 0.0, 0.0, 0.0, 0.0, 0.0, 0.0, 0.0, 0.0, 0.0, 0.0, 0.0, 0.0, 0.0, 0.0, 0.0, 0.0, 0.0, 0.0, 0.0, 0.0, 0.0, 0.0, 0.0, 0.0, 0.0, 0.0, 0.0, 0.0, 0.0, 0.0, 0.0, 0.0, 0.0, 0.0, 0.0, 0.0, 0.0, 0.0, 0.0, 0.0, 0.0, 0.0, 0.0, 0.0, 0.0, 0.0, 0.0, 0.0, 0.0, 0.0, 0.0, 0.0, 0.0, 0.0, 0.0, 0.0, 0.0, 0.0, 0.0, 0.0, 0.0, 0.0, 0.0, 0.0, 0.0, 0.0, 0.0, 0.0, 0.0, 0.0, 0.0, 0.0, 0.0, 0.0, 0.0, 0.0, 0.0, 0.0, 0.0, 0.0, 0.0, 0.0, 0.0, 0.0, 0.0, 0.0, 0.0, 0.0, 0.0, 0.0, 0.0, 0.0, 0.0, 0.0, 0.0, 0.0, 0.0, 0.0, 0.0, 0.0, 0.0, 0.0, 0.0, 0.0, 0.0, 0.0, 0.0, 0.0, 0.0, 0.0, 0.0, 0.0, 0.0, 0.0, 0.0, 0.0, 0.0, 0.0, 0.0, 0.0, 0.0, 0.0, 0.0, 0.0, 0.0, 0.0, 0.0, 0.0, 0.0, 0.0, 0.0, 0.0, 0.0, 0.0, 0.0, 0.0, 0.0, 0.0, 0.0, 0.0, 0.0, 0.0, 0.0, 0.0, 0.0, 0.0, 0.0, 0.0, 0.0, 0.0, 0.0, 0.0, 0.0, 0.0, 0.0, 0.0, 0.0, 0.0, 0.0, 0.0, 0.0, 0.0, 0.0, 0.0, 0.0, 0.0, 0.0, 0.0, 0.0, 0.0, 0.0, 0.0, 0.0, 0.0, 0.0, 0.0, 0.0, 0.0, 0.0, 0.0, 0.0, 0.0, 0.0, 0.0, 0.0, 0.0, 0.0, 0.0, 0.0, 0.0, 0.0, 0.0, 0.0, 0.0, 0.0, 0.0, 0.0, 0.0, 0.0, 0.0, 0.0, 0.0, 0.0, 0.0, 0.0, 0.0, 0.0, 0.0, 0.0, 0.0, 0.0, 0.0, 0.0, 0.0, 0.0, 0.0, 0.0, 0.0, 0.0, 0.0, 0.0, 0.0, 0.0, 0.0, 0.0, 0.0, 0.0, 0.0, 0.0, 0.0, 0.0, 0.0, 0.0, 0.0, 0.0, 0.0, 0.0, 0.0, 0.0, 0.0, 0.0, 0.0, 0.0, 0.0, 0.0, 0.0, 0.0, 0.0, 0.0, 0.0, 0.0, 0.0, 0.0, 0.0, 0.0, 0.0, 0.0, 0.0, 0.0, 0.0, 0.0, 0.0, 0.0, 0.0, 0.0, 0.0, 0.0, 0.0, 0.0, 0.0, 0.0, 0.0, 0.0, 0.0, 0.0, 0.0, 0.0, 0.0, 0.0, 0.0, 0.0, 0.0, 0.0, 0.0, 0.0, 0.0, 0.0, 0.0, 0.0, 0.0, 0.0, 0.0, 0.0, 0.0, 0.0, 0.0, 0.0, 0.0, 0.0, 0.0, 0.0, 0.0, 0.0, 0.0, 0.0, 0.0, 0.0, 0.0, 0.0, 0.0, 0.0, 0.0, 0.0, 0.0, 0.0, 0.0, 0.0, 0.0, 0.0, 0.0, 0.0, 0.0, 0.0, 0.0, 0.0, 0.0, 0.0, 0.0, 0.0, 0.0, 0.0, 0.0, 0.0, 0.0, 0.0, 0.0, 0.0, 0.0, 0.0, 0.0, 0.0, 0.0, 0.0, 0.0, 0.0, 0.0, 0.0, 0.0, 0.0, 0.0, 0.0, 0.0, 0.0, 0.0, 0.0, 0.0, 0.0, 0.0, 0.0, 0.0, 0.0, 0.0, 0.0, 0.0, 0.0, 0.0, 0.0, 0.0, 0.0, 0.0, 0.0, 0.0, 0.0, 0.0, 0.0, 0.0, 0.0, 0.0, 0.0, 0.0, 0.0, 0.0, 0.0, 0.0, 0.0, 0.0, 0.0, 0.0, 0.0, 0.0, 0.0, 0.0, 0.0, 0.0, 0.0, 0.0, 0.0, 0.0, 0.0, 0.0, 0.0, 0.0, 0.0, 0.0, 0.0, 0.0, 0.0, 0.0, 0.0, 0.0, 0.0, 0.0, 0.0, 0.0, 0.0, 0.0, 0.0, 0.0, 0.0, 0.0, 0.0, 0.0, 0.0, 0.0, 0.0, 0.0, 0.0, 0.0, 0.0, 0.0, 0.0, 0.0, 0.0, 0.0, 0.0, 0.0, 0.0, 0.0, 0.0, 0.0, 0.0, 0.0, 0.0, 0.0, 0.0, 0.0, 0.0, 0.0, 0.0, 0.0, 0.0, 0.0, 0.0, 0.0, 0.0, 0.0, 0.0, 0.0, 0.0, 0.0, 0.0, 0.0, 0.0, 0.0, 0.0, 0.0, 0.0, 0.0, 0.0, 0.0, 0.0, 0.0, 0.0, 0.0, 0.0, 0.0, 0.0, 0.0, 0.0, 0.0, 0.0, 0.0, 0.0, 0.0, 0.0, 0.0, 0.0, 0.0, 0.0, 0.0, 0.0, 0.0, 0.0, 0.0, 0.0, 0.0, 0.0, 0.0, 0.0, 0.0, 0.0, 0.0, 0.0, 0.0, 0.0, 0.0, 0.0, 0.0, 0.0, 0.0, 0.0, 0.0, 0.0, 0.0, 0.0, 0.0, 0.0, 0.0, 0.0, 0.0, 0.0, 0.0, 0.0, 0.0, 0.0, 0.0, 0.0, 0.0, 0.0, 0.0, 0.0, 0.0, 0.0, 0.0, 0.0, 0.0, 0.0, 0.0, 0.0, 0.0, 0.0, 0.0, 0.0, 0.0, 0.0, 0.0, 0.0, 0.0, 0.0, 0.0, 0.0, 0.0, 0.0, 0.0, 0.0, 0.0, 0.0, 0.0, 0.0, 0.0, 0.0, 0.0, 0.0, 0.0, 0.0, 0.0, 0.0, 0.0, 0.0, 0.0, 0.0, 0.0, 0.0, 0.0, 0.0, 0.0, 0.0, 0.0, 0.0, 0.0, 0.0, 0.0, 0.0, 0.0, 0.0, 0.0, 0.0])
me_cube_025.materials.append(mat_appliance_stainless)
me_cube_025.materials.append(mat_black_glass)
me_cube_025.materials.append(mat_polished_brass)
me_cube_025.materials.append(mat_appliance_stainless_001)
me_cube_025.materials.append(mat_black_glass_001)
me_cube_025.materials.append(mat_polished_brass_001)
me_cube_025.use_remesh_fix_poles = True
me_cube_025.use_remesh_preserve_attributes = False
me_cube_025.update()
me_plane_010 = bpy.data.meshes.new('Plane.010')
me_plane_010.from_pydata([(8.521, 14.72, 13.67), (8.532, 14.73, 13.67), (9.105, 14.26, 13.67), (9.108, 14.27, 13.67), (8.92, 15.15, 13.67), (8.935, 15.14, 13.67), (9.006, 15.3, 13.67), (9.021, 15.29, 13.67), (8.351, 14.13, 13.67), (8.335, 14.14, 13.67), (8.266, 13.98, 13.67), (8.251, 13.99, 13.67), (7.986, 15.02, 13.67), (7.977, 15.01, 13.67), (8.134, 14.94, 13.67), (8.125, 14.92, 13.67), (9.286, 14.25, 13.67), (9.294, 14.27, 13.67), (9.137, 14.34, 13.67), (9.146, 14.35, 13.67), (8.626, 15.15, 13.67), (8.642, 15.15, 13.67), (8.625, 15.4, 13.67), (8.643, 15.4, 13.67), (8.642, 14.12, 13.67), (8.626, 14.12, 13.67), (8.643, 13.86, 13.67), (8.625, 13.86, 13.67), (7.862, 14.64, 13.67), (7.862, 14.62, 13.67), (8.119, 14.64, 13.67), (8.119, 14.62, 13.67), (9.406, 14.62, 13.67), (9.406, 14.64, 13.67), (9.149, 14.62, 13.67), (9.149, 14.64, 13.67), (9.142, 14.94, 13.67), (9.152, 14.93, 13.67), (9.29, 15.03, 13.67), (9.299, 15.01, 13.67), (8.14, 14.34, 13.67), (8.13, 14.36, 13.67), (7.991, 14.26, 13.67), (7.982, 14.27, 13.67), (8.27, 15.3, 13.67), (8.255, 15.29, 13.67), (8.357, 15.15, 13.67), (8.341, 15.14, 13.67), (9.011, 13.98, 13.67), (9.026, 13.99, 13.67), (8.925, 14.13, 13.67), (8.941, 14.14, 13.67), (8.566, 14.56, 13.67), (8.556, 14.57, 13.67), (8.939, 14.98, 13.67), (8.937, 14.98, 13.67)], [], [(0, 1, 3, 2), (4, 5, 7, 6), (8, 9, 11, 10), (15, 14, 12, 13), (19, 18, 16, 17), (20, 21, 23, 22), (24, 25, 27, 26), (31, 30, 28, 29), (35, 34, 32, 33), (36, 37, 39, 38), (40, 41, 43, 42), (47, 46, 44, 45), (51, 50, 48, 49), (52, 53, 55, 54)])
_uv = me_plane_010.uv_layers.new(name='UVMap')
_uv.uv.foreach_set('vector', [0.0, 0.0, 1.0, 0.0, 1.0, 1.0, 0.0, 1.0, 0.0, 0.0, 1.0, 0.0, 1.0, 1.0, 0.0, 1.0, 0.0, 0.0, 1.0, 0.0, 1.0, 1.0, 0.0, 1.0, 0.0, 0.0, 1.0, 0.0, 1.0, 1.0, 0.0, 1.0, 0.0, 0.0, 1.0, 0.0, 1.0, 1.0, 0.0, 1.0, 0.0, 0.0, 1.0, 0.0, 1.0, 1.0, 0.0, 1.0, 0.0, 0.0, 1.0, 0.0, 1.0, 1.0, 0.0, 1.0, 0.0, 0.0, 1.0, 0.0, 1.0, 1.0, 0.0, 1.0, 0.0, 0.0, 1.0, 0.0, 1.0, 1.0, 0.0, 1.0, 0.0, 0.0, 1.0, 0.0, 1.0, 1.0, 0.0, 1.0, 0.0, 0.0, 1.0, 0.0, 1.0, 1.0, 0.0, 1.0, 0.0, 0.0, 1.0, 0.0, 1.0, 1.0, 0.0, 1.0, 0.0, 0.0, 1.0, 0.0, 1.0, 1.0, 0.0, 1.0, 0.0, 0.0, 1.0, 0.0, 1.0, 1.0, 0.0, 1.0])
me_plane_010.materials.append(mat_material_002)
me_plane_010.update()

# ---- objects
ob_monogram_30_wall_oven_single = bpy.data.objects.new('Monogram 30 Wall Oven Single', None)
ob_obj_prompts_004 = bpy.data.objects.new('OBJ_PROMPTS.004', None)
ob_obj_x_004 = bpy.data.objects.new('OBJ_X.004', None)
ob_obj_y_004 = bpy.data.objects.new('OBJ_Y.004', None)
ob_obj_z_004 = bpy.data.objects.new('OBJ_Z.004', None)
ob_oven_001 = bpy.data.objects.new('Oven.001', me_cube_025)
ob_clock_face_003 = bpy.data.objects.new('Clock Face.003', me_plane_010)

# ---- transforms, parenting, visibility, modifiers, constraints
ob_monogram_30_wall_oven_single.location = (0.0, 0.01512, 0.0)
ob_monogram_30_wall_oven_single.empty_display_type = 'ARROWS'
ob_monogram_30_wall_oven_single.empty_display_size = 0.1
ob_obj_prompts_004.parent = ob_monogram_30_wall_oven_single
ob_obj_prompts_004.location = (0.0, 0.0, 0.0)
ob_obj_prompts_004.lock_location = (True, True, True)
ob_obj_prompts_004.lock_rotation = (True, True, True)
ob_obj_prompts_004.empty_display_size = 0.0001
ob_obj_x_004.parent = ob_monogram_30_wall_oven_single
ob_obj_x_004.location = (0.7556, 0.0, 0.0)
ob_obj_x_004.lock_location = (False, True, True)
ob_obj_x_004.lock_rotation = (True, True, True)
ob_obj_x_004.empty_display_type = 'SPHERE'
ob_obj_x_004.empty_display_size = 0.1
ob_obj_y_004.parent = ob_monogram_30_wall_oven_single
ob_obj_y_004.location = (0.0, 0.6921, 0.0)
ob_obj_y_004.lock_location = (True, False, True)
ob_obj_y_004.lock_rotation = (True, True, True)
ob_obj_y_004.empty_display_type = 'SPHERE'
ob_obj_y_004.empty_display_size = 0.1
ob_obj_z_004.parent = ob_monogram_30_wall_oven_single
ob_obj_z_004.location = (0.0, 0.0, 0.7303)
ob_obj_z_004.lock_location = (True, True, False)
ob_obj_z_004.lock_rotation = (True, True, True)
ob_obj_z_004.empty_display_type = 'SINGLE_ARROW'
ob_obj_z_004.empty_display_size = 0.2
ob_oven_001.parent = ob_monogram_30_wall_oven_single
ob_oven_001.location = (0.3778, 0.6837, -6.133e-07)
ob_oven_001.scale = (0.8362, 0.8779, 0.8577)
_m = ob_oven_001.modifiers.new('EdgeSplit', 'EDGE_SPLIT')
ob_clock_face_003.parent = ob_oven_001
ob_clock_face_003.matrix_parent_inverse = Matrix(((1.196, -0.0, 0.0, -0.4495), (-0.0, 1.139, -0.0, -0.7959), (0.0, -0.0, 1.166, 7.15e-07), (-0.0, 0.0, -0.0, 1.0)))
ob_clock_face_003.location = (-0.003175, 0.6013, -0.007242)
ob_clock_face_003.rotation_euler = (1.571, -0.0, 0.0)
ob_clock_face_003.scale = (0.04427, 0.04541, 0.04648)

# ---- collection membership
col_monogram_30_wall_oven_single.objects.link(ob_monogram_30_wall_oven_single)
col_monogram_30_wall_oven_single.objects.link(ob_obj_prompts_004)
col_monogram_30_wall_oven_single.objects.link(ob_obj_x_004)
col_monogram_30_wall_oven_single.objects.link(ob_obj_y_004)
col_monogram_30_wall_oven_single.objects.link(ob_obj_z_004)
col_monogram_30_wall_oven_single.objects.link(ob_oven_001)
col_monogram_30_wall_oven_single.objects.link(ob_clock_face_003)

# ---- scene / render settings (as saved in the file)
scene.frame_start = 1; scene.frame_end = 250; scene.frame_set(1)
scene.render.engine = 'CYCLES'
scene.cycles.sampling_pattern = 'TABULATED_SOBOL'
scene.cycles.use_light_tree = False
scene.cycles.max_bounces = 6
scene.cycles.transmission_bounces = 6
scene.cycles.transparent_max_bounces = 6
scene.view_settings.view_transform = 'Filmic'
bpy.context.view_layer.update()

# ---- added for rendering (the .blend has no active camera): camera
cam_auto = bpy.data.cameras.new('AutoCamera')
cam_auto.lens = 50.0
cam_auto.sensor_width = 36.0
cam_auto.clip_end = 1000.0
ob_auto_camera = bpy.data.objects.new('AutoCamera', cam_auto)
scene.collection.objects.link(ob_auto_camera)
ob_auto_camera.location = (1.60285, -1.16782, 1.34553)
ob_auto_camera.rotation_euler = (1.09748, -7.21219e-08, 0.694738)
scene.camera = ob_auto_camera
bpy.context.view_layer.update()
